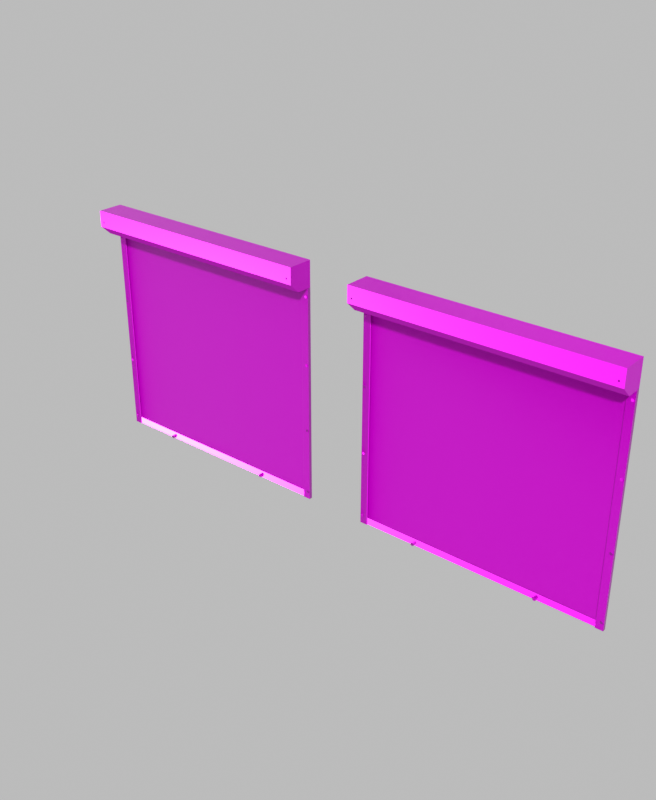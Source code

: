 # Source: rollershutter_window_02_4k.blend  (saved by Blender 3.6.11; exported with 4.5.12 LTS)
import bpy
from mathutils import Matrix  # noqa: F401  (used for matrix-valued properties, if any)

bpy.ops.wm.read_factory_settings(use_empty=True)
scene = bpy.context.scene
scene.name = 'Scene'

# ---- collections
col_rollershutter_window_02 = bpy.data.collections.new('rollershutter_window_02'); scene.collection.children.link(col_rollershutter_window_02)

# ---- images (referenced by path relative to the original .blend; pixels are not part of the script)
import os
ASSET_DIR = os.environ.get("B2B_ASSET_DIR", "")  # directory of the original .blend (textures are referenced by path, not embedded)
HERE = os.path.dirname(os.path.abspath(__file__))  # packed textures are extracted next to this script under _unpacked/

def load_image(name, relpath, width, height, colorspace="sRGB"):
    """Load a texture the original file referenced (path relative to the .blend, or extracted next to this script)."""
    p = next((c for c in (os.path.join(HERE, relpath), os.path.join(ASSET_DIR, relpath)) if relpath and os.path.exists(c)), "")
    if p:
        img = bpy.data.images.load(p, check_existing=True)
        img.name = name
    else:  # same state as the original file: an image datablock whose file is absent (Cycles renders it pink)
        img = bpy.data.images.new(name, width, height)
        img.source = "FILE"
        img.filepath = "//" + (relpath or name)
    img.colorspace_settings.name = colorspace
    return img
img_rollershutter_window_02_diff_png = load_image('rollershutter_window_02_diff.png', 'textures/rollershutter_window_02_diff_4k.jpg', 1024, 1024, 'sRGB')
img_rollershutter_window_02_metal_png = load_image('rollershutter_window_02_metal.png', 'textures/rollershutter_window_02_metal_4k.exr', 1024, 1024, 'Non-Color')
img_rollershutter_window_02_rough_png = load_image('rollershutter_window_02_rough.png', 'textures/rollershutter_window_02_rough_4k.exr', 1024, 1024, 'Non-Color')
img_rollershutter_window_02_nor_gl_png = load_image('rollershutter_window_02_nor_gl.png', 'textures/rollershutter_window_02_nor_gl_4k.exr', 1024, 1024, 'Non-Color')
img_rollershutter_window_02_graffiti_diff_png = load_image('rollershutter_window_02_graffiti_diff.png', 'textures/rollershutter_window_02_graffiti_diff_4k.png', 1024, 1024, 'sRGB')

# ---- materials (node trees are filled in below, after node groups)
mat_rollershutter_window_02 = bpy.data.materials.new('rollershutter_window_02')
mat_rollershutter_window_02_graffiti = bpy.data.materials.new('rollershutter_window_02_graffiti')

# ---- node groups
ng_auto_smooth = bpy.data.node_groups.new('Auto Smooth', 'GeometryNodeTree')
_s = ng_auto_smooth.interface.new_socket(name='Geometry', in_out='OUTPUT', socket_type='NodeSocketGeometry')
_s = ng_auto_smooth.interface.new_socket(name='Geometry', in_out='INPUT', socket_type='NodeSocketGeometry')
_s = ng_auto_smooth.interface.new_socket(name='Angle', in_out='INPUT', socket_type='NodeSocketFloat')
_s.subtype = 'ANGLE'
_s.min_value = 0.0
_s.max_value = 3.142
ng_auto_smooth.is_modifier = True
_N = ng_auto_smooth.nodes; _L = ng_auto_smooth.links
n0 = _N.new('NodeGroupOutput'); n0.name = 'Group Output'; n0.location = (480, -100)
n1 = _N.new('NodeGroupInput'); n1.name = 'Group Input'; n1.location = (-420, -300)
n2 = _N.new('NodeGroupInput'); n2.name = 'Group Input.001'; n2.location = (-60, -100)
n3 = _N.new('GeometryNodeSetShadeSmooth'); n3.name = 'Set Shade Smooth'; n3.location = (120, -100)
n3.domain = 'EDGE'
n4 = _N.new('GeometryNodeSetShadeSmooth'); n4.name = 'Set Shade Smooth.001'; n4.location = (300, -100)
n5 = _N.new('GeometryNodeInputMeshEdgeAngle'); n5.name = 'Edge Angle'; n5.location = (-420, -220)
n6 = _N.new('GeometryNodeInputEdgeSmooth'); n6.name = 'Is Edge Smooth'; n6.location = (-60, -160)
n7 = _N.new('GeometryNodeInputShadeSmooth'); n7.name = 'Is Face Smooth'; n7.location = (-240, -340)
n8 = _N.new('FunctionNodeBooleanMath'); n8.name = 'Boolean Math'; n8.location = (-60, -220)
n9 = _N.new('FunctionNodeCompare'); n9.name = 'Compare'; n9.location = (-240, -180)
n9.operation = 'LESS_EQUAL'
_L.new(n5.outputs[0], n9.inputs[0])
_L.new(n4.outputs[0], n0.inputs[0])
_L.new(n1.outputs[1], n9.inputs[1])
_L.new(n9.outputs[0], n8.inputs[0])
_L.new(n7.outputs[0], n8.inputs[1])
_L.new(n2.outputs[0], n3.inputs[0])
_L.new(n6.outputs[0], n3.inputs[1])
_L.new(n3.outputs[0], n4.inputs[0])
_L.new(n8.outputs[0], n3.inputs[2])
n0.is_active_output = True

# ---- material node trees
mat_rollershutter_window_02.use_nodes = True; mat_rollershutter_window_02.node_tree.nodes.clear()
_N = mat_rollershutter_window_02.node_tree.nodes; _L = mat_rollershutter_window_02.node_tree.links
n0 = _N.new('ShaderNodeOutputMaterial'); n0.name = 'Material Output'; n0.location = (-515, -702)
n1 = _N.new('ShaderNodeBsdfPrincipled'); n1.name = 'Principled BSDF'; n1.location = (-805, -702)
n1.distribution = 'GGX'
n1.subsurface_method = 'RANDOM_WALK_SKIN'
n1.inputs[3].default_value = 1.45
n1.inputs[27].default_value = (0.0, 0.0, 0.0, 1.0)
n1.inputs[28].default_value = 1.0
n2 = _N.new('ShaderNodeTexImage'); n2.name = 'Image Texture'; n2.location = (86, -40)
n2.label = 'Base Color'
n2.image = img_rollershutter_window_02_diff_png
n3 = _N.new('ShaderNodeTexImage'); n3.name = 'Image Texture.001'; n3.location = (86, -320)
n3.label = 'Metallic'
n3.image = img_rollershutter_window_02_metal_png
n4 = _N.new('ShaderNodeTexImage'); n4.name = 'Image Texture.002'; n4.location = (86, -600)
n4.label = 'Roughness'
n4.image = img_rollershutter_window_02_rough_png
n5 = _N.new('ShaderNodeTexImage'); n5.name = 'Image Texture.003'; n5.location = (86, -880)
n5.label = 'Normal'
n5.image = img_rollershutter_window_02_nor_gl_png
n6 = _N.new('ShaderNodeNormalMap'); n6.name = 'Normal Map'; n6.location = (-1055, -1342)
n7 = _N.new('ShaderNodeMapping'); n7.name = 'Mapping'; n7.location = (230, -40)
n8 = _N.new('NodeReroute'); n8.name = 'Reroute'; n8.location = (36, -396)
n8.width = 16
n8.socket_idname = 'NodeSocketVector'
n9 = _N.new('ShaderNodeTexCoord'); n9.name = 'Texture Coordinate'; n9.location = (30, -40)
n10 = _N.new('NodeFrame'); n10.name = 'Frame'; n10.location = (-2084, -662)
n10.label = 'Mapping'
n10.width = 400
n11 = _N.new('NodeFrame'); n11.name = 'Frame.001'; n11.location = (-1441, -462)
n11.label = 'Textures'
n11.width = 357
n2.parent = n11
n3.parent = n11
n4.parent = n11
n5.parent = n11
n7.parent = n10
n8.parent = n11
n9.parent = n10
_L.new(n1.outputs[0], n0.inputs[0])
_L.new(n2.outputs[0], n1.inputs[0])
_L.new(n3.outputs[0], n1.inputs[1])
_L.new(n4.outputs[0], n1.inputs[2])
_L.new(n5.outputs[0], n6.inputs[1])
_L.new(n6.outputs[0], n1.inputs[5])
_L.new(n8.outputs[0], n2.inputs[0])
_L.new(n8.outputs[0], n3.inputs[0])
_L.new(n8.outputs[0], n4.inputs[0])
_L.new(n8.outputs[0], n5.inputs[0])
_L.new(n7.outputs[0], n8.inputs[0])
_L.new(n9.outputs[2], n7.inputs[0])
n0.is_active_output = True
mat_rollershutter_window_02_graffiti.use_nodes = True; mat_rollershutter_window_02_graffiti.node_tree.nodes.clear()
_N = mat_rollershutter_window_02_graffiti.node_tree.nodes; _L = mat_rollershutter_window_02_graffiti.node_tree.links
n0 = _N.new('ShaderNodeOutputMaterial'); n0.name = 'Material Output'; n0.location = (-515, -702)
n1 = _N.new('ShaderNodeBsdfPrincipled'); n1.name = 'Principled BSDF'; n1.location = (-805, -702)
n1.distribution = 'GGX'
n1.subsurface_method = 'RANDOM_WALK_SKIN'
n1.inputs[3].default_value = 1.45
n1.inputs[27].default_value = (0.0, 0.0, 0.0, 1.0)
n1.inputs[28].default_value = 1.0
n2 = _N.new('ShaderNodeTexImage'); n2.name = 'Image Texture'; n2.location = (86, -40)
n2.label = 'Base Color'
n2.image = img_rollershutter_window_02_graffiti_diff_png
n3 = _N.new('ShaderNodeTexImage'); n3.name = 'Image Texture.001'; n3.location = (86, -320)
n3.label = 'Metallic'
n3.image = img_rollershutter_window_02_metal_png
n4 = _N.new('ShaderNodeTexImage'); n4.name = 'Image Texture.002'; n4.location = (86, -600)
n4.label = 'Roughness'
n4.image = img_rollershutter_window_02_rough_png
n5 = _N.new('ShaderNodeTexImage'); n5.name = 'Image Texture.003'; n5.location = (86, -880)
n5.label = 'Normal'
n5.image = img_rollershutter_window_02_nor_gl_png
n6 = _N.new('ShaderNodeNormalMap'); n6.name = 'Normal Map'; n6.location = (-1055, -1342)
n7 = _N.new('ShaderNodeMapping'); n7.name = 'Mapping'; n7.location = (230, -40)
n8 = _N.new('NodeReroute'); n8.name = 'Reroute'; n8.location = (36, -396)
n8.width = 16
n8.socket_idname = 'NodeSocketVector'
n9 = _N.new('ShaderNodeTexCoord'); n9.name = 'Texture Coordinate'; n9.location = (30, -40)
n10 = _N.new('NodeFrame'); n10.name = 'Frame'; n10.location = (-2084, -662)
n10.label = 'Mapping'
n10.width = 400
n11 = _N.new('NodeFrame'); n11.name = 'Frame.001'; n11.location = (-1441, -462)
n11.label = 'Textures'
n11.width = 357
n2.parent = n11
n3.parent = n11
n4.parent = n11
n5.parent = n11
n7.parent = n10
n8.parent = n11
n9.parent = n10
_L.new(n1.outputs[0], n0.inputs[0])
_L.new(n2.outputs[0], n1.inputs[0])
_L.new(n3.outputs[0], n1.inputs[1])
_L.new(n4.outputs[0], n1.inputs[2])
_L.new(n5.outputs[0], n6.inputs[1])
_L.new(n6.outputs[0], n1.inputs[5])
_L.new(n8.outputs[0], n2.inputs[0])
_L.new(n8.outputs[0], n3.inputs[0])
_L.new(n8.outputs[0], n4.inputs[0])
_L.new(n8.outputs[0], n5.inputs[0])
_L.new(n7.outputs[0], n8.inputs[0])
_L.new(n9.outputs[2], n7.inputs[0])
n0.is_active_output = True

# ---- world
world_world = bpy.data.worlds.new('World'); scene.world = world_world
world_world.use_nodes = True; world_world.node_tree.nodes.clear()
_N = world_world.node_tree.nodes; _L = world_world.node_tree.links
n0 = _N.new('ShaderNodeOutputWorld'); n0.name = 'World Output'; n0.location = (300, 300)
n1 = _N.new('ShaderNodeBackground'); n1.name = 'Background'; n1.location = (10, 300)
n2 = _N.new('ShaderNodeRGB'); n2.name = 'RGB'; n2.location = (-280, 280)
n2.outputs[0].default_value = (0.5, 0.5, 0.5, 1.0)
_L.new(n1.outputs[0], n0.inputs[0])
_L.new(n2.outputs[0], n1.inputs[0])
n0.is_active_output = True
world_world.color = (0.05088, 0.05088, 0.05088)
world_world.use_sun_shadow = False
world_world.sun_shadow_jitter_overblur = 0.0

# ---- meshes
me_plane_005 = bpy.data.meshes.new('Plane.005')
me_plane_005.from_pydata([(0.8, -0.165, 1.561), (0.8, -0.165, 1.457), (0.8, 0.001, 1.396), (0.8, -0.1004, 1.396), (0.8, 0.001, 1.561), (-0.8, -0.165, 1.561), (-0.8, -0.165, 1.457), (-0.8, 0.001, 1.396), (-0.8, -0.1004, 1.396), (-0.8, 0.001, 1.561), (0.785, -0.02253, 0.48), (0.7805, -0.02186, 0.4879), (0.7802, -0.02005, 0.4884), (0.7772, -0.02186, 0.4846), (0.7766, -0.02005, 0.4849), (0.7759, -0.02186, 0.48), (0.7753, -0.02005, 0.48), (0.7772, -0.02186, 0.4755), (0.7766, -0.02005, 0.4752), (0.7805, -0.02186, 0.4722), (0.7802, -0.02005, 0.4717), (0.785, -0.02186, 0.471), (0.785, -0.02005, 0.4704), (0.7895, -0.02186, 0.4722), (0.7898, -0.02005, 0.4717), (0.7928, -0.02186, 0.4755), (0.7934, -0.02005, 0.4752), (0.7941, -0.02186, 0.48), (0.7947, -0.02005, 0.48), (0.7928, -0.02186, 0.4846), (0.7934, -0.02005, 0.4849), (0.7895, -0.02186, 0.4879), (0.7898, -0.02005, 0.4884), (0.785, -0.02186, 0.4891), (0.785, -0.02005, 0.4897), (0.785, -0.02005, 0.05969), (0.785, -0.02186, 0.05908), (0.7898, -0.02005, 0.05839), (0.7895, -0.02186, 0.05787), (0.7934, -0.02005, 0.05486), (0.7928, -0.02186, 0.05455), (0.7947, -0.02005, 0.05003), (0.7941, -0.02186, 0.05003), (0.7934, -0.02005, 0.0452), (0.7928, -0.02186, 0.0455), (0.7898, -0.02005, 0.04166), (0.7895, -0.02186, 0.04219), (0.785, -0.02005, 0.04037), (0.785, -0.02186, 0.04097), (0.7802, -0.02005, 0.04166), (0.7805, -0.02186, 0.04219), (0.7766, -0.02005, 0.0452), (0.7772, -0.02186, 0.0455), (0.7753, -0.02005, 0.05003), (0.7759, -0.02186, 0.05003), (0.7766, -0.02005, 0.05486), (0.7772, -0.02186, 0.05455), (0.7802, -0.02005, 0.05839), (0.7805, -0.02186, 0.05787), (0.785, -0.02253, 0.05003), (0.7772, -0.02186, 1.336), (0.7753, -0.02005, 1.34), (0.7759, -0.02186, 1.34), (0.7766, -0.02005, 1.345), (0.7772, -0.02186, 1.345), (0.7802, -0.02005, 1.348), (0.7805, -0.02186, 1.348), (0.785, -0.02253, 1.34), (0.7766, -0.02005, 1.335), (0.7805, -0.02186, 1.332), (0.7802, -0.02005, 1.332), (0.785, -0.02186, 1.331), (0.785, -0.02005, 1.33), (0.7895, -0.02186, 1.332), (0.7898, -0.02005, 1.332), (0.7928, -0.02186, 1.336), (0.7934, -0.02005, 1.335), (0.7941, -0.02186, 1.34), (0.7947, -0.02005, 1.34), (0.7928, -0.02186, 1.345), (0.7934, -0.02005, 1.345), (0.7895, -0.02186, 1.348), (0.7898, -0.02005, 1.348), (0.785, -0.02186, 1.349), (0.785, -0.02005, 1.35), (-0.7772, -0.02186, 0.9055), (-0.7753, -0.02005, 0.91), (-0.7759, -0.02186, 0.91), (-0.7766, -0.02005, 0.9149), (-0.7772, -0.02186, 0.9146), (-0.7802, -0.02005, 0.9184), (-0.7805, -0.02186, 0.9179), (-0.785, -0.02253, 0.91), (-0.785, -0.02253, 0.48), (-0.7805, -0.02186, 0.4879), (-0.7802, -0.02005, 0.4884), (-0.7772, -0.02186, 0.4846), (-0.7766, -0.02005, 0.4849), (-0.7759, -0.02186, 0.48), (-0.7753, -0.02005, 0.48), (-0.7772, -0.02186, 0.4755), (-0.7766, -0.02005, 0.4752), (-0.7805, -0.02186, 0.4722), (-0.7802, -0.02005, 0.4717), (-0.785, -0.02186, 0.471), (-0.785, -0.02005, 0.4704), (-0.7895, -0.02186, 0.4722), (-0.7898, -0.02005, 0.4717), (-0.7928, -0.02186, 0.4755), (-0.7934, -0.02005, 0.4752), (-0.7941, -0.02186, 0.48), (-0.7947, -0.02005, 0.48), (-0.7928, -0.02186, 0.4846), (-0.7934, -0.02005, 0.4849), (-0.7895, -0.02186, 0.4879), (-0.7898, -0.02005, 0.4884), (-0.785, -0.02186, 0.4891), (-0.785, -0.02005, 0.4897), (-0.785, -0.02005, 0.05969), (-0.785, -0.02186, 0.05908), (-0.7898, -0.02005, 0.05839), (-0.7895, -0.02186, 0.05787), (-0.7934, -0.02005, 0.05486), (-0.7928, -0.02186, 0.05455), (-0.7947, -0.02005, 0.05003), (-0.7941, -0.02186, 0.05003), (-0.7934, -0.02005, 0.0452), (-0.7928, -0.02186, 0.0455), (-0.7898, -0.02005, 0.04166), (-0.7895, -0.02186, 0.04219), (-0.785, -0.02005, 0.04037), (-0.785, -0.02186, 0.04097), (-0.7802, -0.02005, 0.04166), (-0.7805, -0.02186, 0.04219), (-0.7766, -0.02005, 0.0452), (-0.7772, -0.02186, 0.0455), (-0.7753, -0.02005, 0.05003), (-0.7759, -0.02186, 0.05003), (-0.7766, -0.02005, 0.05486), (-0.7772, -0.02186, 0.05455), (-0.7802, -0.02005, 0.05839), (-0.7805, -0.02186, 0.05787), (-0.785, -0.02253, 0.05003), (-0.7766, -0.02005, 0.9052), (-0.7805, -0.02186, 0.9022), (-0.7802, -0.02005, 0.9017), (-0.785, -0.02186, 0.901), (-0.785, -0.02005, 0.9004), (-0.7895, -0.02186, 0.9022), (-0.7898, -0.02005, 0.9017), (-0.7928, -0.02186, 0.9055), (-0.7934, -0.02005, 0.9052), (-0.7941, -0.02186, 0.91), (-0.7947, -0.02005, 0.91), (-0.7928, -0.02186, 0.9146), (-0.7934, -0.02005, 0.9149), (-0.7895, -0.02186, 0.9179), (-0.7898, -0.02005, 0.9184), (-0.785, -0.02186, 0.9191), (-0.785, -0.02005, 0.9197), (-0.7772, -0.02186, 1.336), (-0.7753, -0.02005, 1.34), (-0.7759, -0.02186, 1.34), (-0.7766, -0.02005, 1.345), (-0.7772, -0.02186, 1.345), (-0.7802, -0.02005, 1.348), (-0.7805, -0.02186, 1.348), (-0.785, -0.02253, 1.34), (-0.7766, -0.02005, 1.335), (-0.7805, -0.02186, 1.332), (-0.7802, -0.02005, 1.332), (-0.785, -0.02186, 1.331), (-0.785, -0.02005, 1.33), (-0.7895, -0.02186, 1.332), (-0.7898, -0.02005, 1.332), (-0.7928, -0.02186, 1.336), (-0.7934, -0.02005, 1.335), (-0.7941, -0.02186, 1.34), (-0.7947, -0.02005, 1.34), (-0.7928, -0.02186, 1.345), (-0.7934, -0.02005, 1.345), (-0.7895, -0.02186, 1.348), (-0.7898, -0.02005, 1.348), (-0.785, -0.02186, 1.349), (-0.785, -0.02005, 1.35), (0.8, 0.001, 2.291e-06), (0.75, -0.01691, 2.291e-06), (0.7531, -0.02, 2.291e-06), (0.75, 0.001, 2.291e-06), (0.8, -0.02, 2.291e-06), (0.75, 0.001, 1.396), (0.8, 0.001, 1.396), (0.75, -0.01691, 1.396), (0.7531, -0.02, 1.396), (0.8, -0.02, 1.396), (-0.8, 0.001, 2.291e-06), (-0.75, -0.01691, 2.291e-06), (-0.7531, -0.02, 2.291e-06), (-0.75, 0.001, 2.291e-06), (-0.8, -0.02, 2.291e-06), (-0.75, 0.001, 1.396), (-0.8, 0.001, 1.396), (-0.75, -0.01691, 1.396), (-0.7531, -0.02, 1.396), (-0.8, -0.02, 1.396), (0.7647, -0.1662, 1.487), (0.7639, -0.165, 1.49), (0.7639, -0.1662, 1.49), (0.7647, -0.165, 1.493), (0.7647, -0.1662, 1.493), (0.7669, -0.165, 1.495), (0.7669, -0.1662, 1.495), (0.7699, -0.1671, 1.49), (0.7647, -0.165, 1.487), (0.7669, -0.1662, 1.485), (0.7669, -0.165, 1.485), (0.7699, -0.1662, 1.484), (0.7699, -0.165, 1.484), (0.7729, -0.1662, 1.485), (0.7729, -0.165, 1.485), (0.7751, -0.1662, 1.487), (0.7751, -0.165, 1.487), (0.7759, -0.1662, 1.49), (0.7759, -0.165, 1.49), (0.7751, -0.1662, 1.493), (0.7751, -0.165, 1.493), (0.7729, -0.1662, 1.495), (0.7729, -0.165, 1.495), (0.7699, -0.1662, 1.496), (0.7699, -0.165, 1.496), (-0.7647, -0.1662, 1.487), (-0.7639, -0.165, 1.49), (-0.7639, -0.1662, 1.49), (-0.7647, -0.165, 1.493), (-0.7647, -0.1662, 1.493), (-0.7669, -0.165, 1.495), (-0.7669, -0.1662, 1.495), (-0.7699, -0.1671, 1.49), (-0.7647, -0.165, 1.487), (-0.7669, -0.1662, 1.485), (-0.7669, -0.165, 1.485), (-0.7699, -0.1662, 1.484), (-0.7699, -0.165, 1.484), (-0.7729, -0.1662, 1.485), (-0.7729, -0.165, 1.485), (-0.7751, -0.1662, 1.487), (-0.7751, -0.165, 1.487), (-0.7759, -0.1662, 1.49), (-0.7759, -0.165, 1.49), (-0.7751, -0.1662, 1.493), (-0.7751, -0.165, 1.493), (-0.7729, -0.1662, 1.495), (-0.7729, -0.165, 1.495), (-0.7699, -0.1662, 1.496), (-0.7699, -0.165, 1.496), (0.75, -0.01567, 2.291e-06), (0.75, -0.01567, 1.396), (0.75, -0.002158, 2.291e-06), (0.75, -0.002158, 1.396), (0.7619, -0.002158, 2.291e-06), (0.7619, -0.01567, 2.291e-06), (0.7619, -0.002158, 1.396), (0.7619, -0.01567, 1.396), (-0.75, -0.01567, 2.291e-06), (-0.75, -0.01567, 1.396), (-0.75, -0.002158, 2.291e-06), (-0.75, -0.002158, 1.396), (-0.7619, -0.002158, 2.291e-06), (-0.7619, -0.01567, 2.291e-06), (-0.7619, -0.002158, 1.396), (-0.7619, -0.01567, 1.396), (0.4019, -0.0437, 0.01506), (0.4019, -0.01374, 0.01506), (0.398, -0.0437, 0.01585), (0.398, -0.01374, 0.01585), (0.3946, -0.0437, 0.01812), (0.3946, -0.01374, 0.01812), (0.3923, -0.0437, 0.0215), (0.3923, -0.01374, 0.0215), (0.3915, -0.0437, 0.0255), (0.3915, -0.01374, 0.0255), (0.3923, -0.0437, 0.02949), (0.3923, -0.01374, 0.02949), (0.3946, -0.0437, 0.03288), (0.3946, -0.01374, 0.03288), (0.398, -0.0437, 0.03514), (0.398, -0.01374, 0.03514), (0.4019, -0.0437, 0.03593), (0.4019, -0.01374, 0.03593), (0.4059, -0.0437, 0.03514), (0.4059, -0.01374, 0.03514), (0.4093, -0.0437, 0.03288), (0.4093, -0.01374, 0.03288), (0.4116, -0.0437, 0.02949), (0.4116, -0.01374, 0.02949), (0.4124, -0.0437, 0.0255), (0.4124, -0.01374, 0.0255), (0.4116, -0.0437, 0.0215), (0.4116, -0.01374, 0.0215), (0.4093, -0.0437, 0.01812), (0.4093, -0.01374, 0.01812), (0.4059, -0.0437, 0.01585), (0.4059, -0.01374, 0.01585), (0.4019, -0.0437, 0.0255), (-0.4019, -0.0437, 0.0255), (-0.398, -0.01374, 0.01585), (-0.398, -0.0437, 0.01585), (-0.3946, -0.01374, 0.01812), (-0.3946, -0.0437, 0.01812), (-0.3923, -0.01374, 0.0215), (-0.3923, -0.0437, 0.0215), (-0.3915, -0.01374, 0.0255), (-0.3915, -0.0437, 0.0255), (-0.3923, -0.01374, 0.02949), (-0.3923, -0.0437, 0.02949), (-0.3946, -0.01374, 0.03288), (-0.3946, -0.0437, 0.03288), (-0.398, -0.01374, 0.03514), (-0.398, -0.0437, 0.03514), (-0.4019, -0.01374, 0.03593), (-0.4019, -0.0437, 0.03593), (-0.4059, -0.01374, 0.03514), (-0.4059, -0.0437, 0.03514), (-0.4093, -0.01374, 0.03288), (-0.4093, -0.0437, 0.03288), (-0.4116, -0.01374, 0.02949), (-0.4116, -0.0437, 0.02949), (-0.4124, -0.01374, 0.0255), (-0.4124, -0.0437, 0.0255), (-0.4116, -0.01374, 0.0215), (-0.4116, -0.0437, 0.0215), (-0.4093, -0.01374, 0.01812), (-0.4093, -0.0437, 0.01812), (-0.4059, -0.01374, 0.01585), (-0.4059, -0.0437, 0.01585), (-0.4019, -0.01374, 0.01506), (-0.4019, -0.0437, 0.01506), (0.7619, -0.01556, 0.04661), (0.7619, -0.01284, 0.05), (0.7619, -0.01284, 2.287e-06), (0.7619, -0.01556, 0.003397), (0.7619, -0.00237, 0.04661), (0.7619, -0.005086, 0.05), (0.7619, -0.00237, 0.003397), (0.7619, -0.005086, 2.287e-06), (-0.7619, -0.01556, 0.04661), (-0.7619, -0.01284, 0.05), (-0.7619, -0.01284, 2.287e-06), (-0.7619, -0.01556, 0.003397), (-0.7619, -0.00237, 0.04661), (-0.7619, -0.005086, 0.05), (-0.7619, -0.00237, 0.003397), (-0.7619, -0.005086, 2.287e-06), (-0.75, -0.01284, 0.05), (0.75, -0.01284, 0.05), (-0.75, -0.01284, 1.396), (0.75, -0.01284, 1.396), (-0.75, -0.005086, 0.05), (0.75, -0.005086, 0.05), (-0.75, -0.005086, 1.396), (0.75, -0.005086, 1.396), (0.785, -0.02253, 0.91), (0.7805, -0.02186, 0.9179), (0.7802, -0.02005, 0.9184), (0.7772, -0.02186, 0.9146), (0.7766, -0.02005, 0.9149), (0.7759, -0.02186, 0.91), (0.7753, -0.02005, 0.91), (0.7772, -0.02186, 0.9055), (0.7766, -0.02005, 0.9052), (0.7805, -0.02186, 0.9022), (0.7802, -0.02005, 0.9017), (0.785, -0.02186, 0.901), (0.785, -0.02005, 0.9004), (0.7895, -0.02186, 0.9022), (0.7898, -0.02005, 0.9017), (0.7928, -0.02186, 0.9055), (0.7934, -0.02005, 0.9052), (0.7941, -0.02186, 0.91), (0.7947, -0.02005, 0.91), (0.7928, -0.02186, 0.9146), (0.7934, -0.02005, 0.9149), (0.7895, -0.02186, 0.9179), (0.7898, -0.02005, 0.9184), (0.785, -0.02186, 0.9191), (0.785, -0.02005, 0.9197), (0.75, -0.01284, 1.247), (0.75, -0.01284, 1.097), (0.75, -0.01284, 0.9476), (0.75, -0.01284, 0.798), (0.75, -0.01284, 0.6484), (0.75, -0.01284, 0.4988), (0.75, -0.01284, 0.3492), (0.75, -0.01284, 0.1996), (-0.75, -0.01284, 0.1996), (-0.75, -0.01284, 0.3492), (-0.75, -0.01284, 0.4988), (-0.75, -0.01284, 0.6484), (-0.75, -0.01284, 0.798), (-0.75, -0.01284, 0.9476), (-0.75, -0.01284, 1.097), (-0.75, -0.01284, 1.247), (-0.75, -0.005086, 1.247), (-0.75, -0.005086, 1.097), (-0.75, -0.005086, 0.9476), (-0.75, -0.005086, 0.798), (-0.75, -0.005086, 0.6484), (-0.75, -0.005086, 0.4988), (-0.75, -0.005086, 0.3492), (-0.75, -0.005086, 0.1996), (0.75, -0.005086, 0.1996), (0.75, -0.005086, 0.3492), (0.75, -0.005086, 0.4988), (0.75, -0.005086, 0.6484), (0.75, -0.005086, 0.798), (0.75, -0.005086, 0.9476), (0.75, -0.005086, 1.097), (0.75, -0.005086, 1.247)], [], [(9, 7, 8), (9, 5, 0, 4), (1, 6, 8, 3), (2, 7, 9, 4), (3, 2, 4), (0, 5, 6, 1), (3, 8, 7, 2), (31, 33, 10), (33, 11, 10), (25, 27, 10), (23, 25, 10), (21, 23, 10), (19, 21, 10), (17, 19, 10), (15, 17, 10), (13, 15, 10), (29, 31, 10), (11, 13, 10), (12, 11, 33, 34), (14, 13, 11, 12), (27, 29, 10), (16, 15, 13, 14), (18, 17, 15, 16), (20, 19, 17, 18), (22, 21, 19, 20), (24, 23, 21, 22), (26, 25, 23, 24), (28, 27, 25, 26), (30, 29, 27, 28), (32, 31, 29, 30), (34, 33, 31, 32), (35, 36, 38, 37), (37, 38, 40, 39), (39, 40, 42, 41), (41, 42, 44, 43), (43, 44, 46, 45), (45, 46, 48, 47), (47, 48, 50, 49), (49, 50, 52, 51), (51, 52, 54, 53), (53, 54, 56, 55), (42, 40, 59), (55, 56, 58, 57), (57, 58, 36, 35), (58, 56, 59), (40, 38, 59), (56, 54, 59), (54, 52, 59), (52, 50, 59), (50, 48, 59), (48, 46, 59), (46, 44, 59), (44, 42, 59), (36, 58, 59), (38, 36, 59), (62, 60, 67), (60, 69, 67), (69, 71, 67), (71, 73, 67), (73, 75, 67), (75, 77, 67), (83, 66, 67), (81, 83, 67), (64, 62, 67), (79, 81, 67), (66, 64, 67), (65, 66, 83, 84), (63, 64, 66, 65), (77, 79, 67), (61, 62, 64, 63), (68, 60, 62, 61), (70, 69, 60, 68), (72, 71, 69, 70), (74, 73, 71, 72), (76, 75, 73, 74), (78, 77, 75, 76), (80, 79, 77, 78), (82, 81, 79, 80), (84, 83, 81, 82), (87, 92, 85), (85, 92, 144), (144, 92, 146), (146, 92, 148), (148, 92, 150), (150, 92, 152), (158, 92, 91), (156, 92, 158), (114, 93, 116), (116, 93, 94), (108, 93, 110), (106, 93, 108), (104, 93, 106), (102, 93, 104), (100, 93, 102), (98, 93, 100), (96, 93, 98), (112, 93, 114), (94, 93, 96), (95, 117, 116, 94), (97, 95, 94, 96), (110, 93, 112), (99, 97, 96, 98), (101, 99, 98, 100), (103, 101, 100, 102), (105, 103, 102, 104), (107, 105, 104, 106), (109, 107, 106, 108), (111, 109, 108, 110), (113, 111, 110, 112), (115, 113, 112, 114), (117, 115, 114, 116), (118, 120, 121, 119), (120, 122, 123, 121), (122, 124, 125, 123), (124, 126, 127, 125), (126, 128, 129, 127), (128, 130, 131, 129), (130, 132, 133, 131), (132, 134, 135, 133), (134, 136, 137, 135), (136, 138, 139, 137), (125, 142, 123), (138, 140, 141, 139), (140, 118, 119, 141), (141, 142, 139), (123, 142, 121), (139, 142, 137), (137, 142, 135), (135, 142, 133), (133, 142, 131), (131, 142, 129), (129, 142, 127), (127, 142, 125), (119, 142, 141), (121, 142, 119), (89, 92, 87), (154, 92, 156), (91, 92, 89), (90, 159, 158, 91), (88, 90, 91, 89), (152, 92, 154), (86, 88, 89, 87), (143, 86, 87, 85), (145, 143, 85, 144), (147, 145, 144, 146), (149, 147, 146, 148), (151, 149, 148, 150), (153, 151, 150, 152), (155, 153, 152, 154), (157, 155, 154, 156), (159, 157, 156, 158), (162, 167, 160), (160, 167, 169), (169, 167, 171), (171, 167, 173), (173, 167, 175), (175, 167, 177), (183, 167, 166), (181, 167, 183), (164, 167, 162), (179, 167, 181), (166, 167, 164), (165, 184, 183, 166), (163, 165, 166, 164), (177, 167, 179), (161, 163, 164, 162), (168, 161, 162, 160), (170, 168, 160, 169), (172, 170, 169, 171), (174, 172, 171, 173), (176, 174, 173, 175), (178, 176, 175, 177), (180, 178, 177, 179), (182, 180, 179, 181), (184, 182, 181, 183), (193, 192, 186, 187), (191, 185, 188, 190), (194, 193, 187, 189), (255, 186, 192, 256), (191, 194, 189, 185), (203, 197, 196, 202), (201, 200, 198, 195), (204, 199, 197, 203), (263, 264, 202, 196), (201, 195, 199, 204), (207, 205, 212), (205, 214, 212), (214, 216, 212), (216, 218, 212), (218, 220, 212), (220, 222, 212), (228, 211, 212), (226, 228, 212), (209, 207, 212), (224, 226, 212), (211, 209, 212), (210, 211, 228, 229), (208, 209, 211, 210), (222, 224, 212), (206, 207, 209, 208), (213, 205, 207, 206), (215, 214, 205, 213), (217, 216, 214, 215), (219, 218, 216, 217), (221, 220, 218, 219), (223, 222, 220, 221), (225, 224, 222, 223), (227, 226, 224, 225), (229, 228, 226, 227), (232, 237, 230), (230, 237, 239), (239, 237, 241), (241, 237, 243), (243, 237, 245), (245, 237, 247), (253, 237, 236), (251, 237, 253), (234, 237, 232), (249, 237, 251), (236, 237, 234), (235, 254, 253, 236), (233, 235, 236, 234), (247, 237, 249), (231, 233, 234, 232), (238, 231, 232, 230), (240, 238, 230, 239), (242, 240, 239, 241), (244, 242, 241, 243), (246, 244, 243, 245), (248, 246, 245, 247), (250, 248, 247, 249), (252, 250, 249, 251), (254, 252, 251, 253), (255, 256, 262, 260), (188, 257, 258, 190), (259, 260, 262, 261), (258, 257, 259, 261), (265, 266, 269, 267), (198, 200, 266, 265), (267, 269, 270, 268), (264, 263, 268, 270), (271, 273, 274, 272), (273, 275, 276, 274), (275, 277, 278, 276), (277, 279, 280, 278), (279, 281, 282, 280), (281, 283, 284, 282), (283, 285, 286, 284), (285, 287, 288, 286), (287, 289, 290, 288), (289, 291, 292, 290), (291, 293, 294, 292), (293, 295, 296, 294), (295, 297, 298, 296), (297, 299, 300, 298), (299, 301, 302, 300), (301, 271, 272, 302), (285, 303, 287), (271, 303, 273), (295, 303, 297), (281, 303, 283), (291, 303, 293), (301, 303, 271), (277, 303, 279), (287, 303, 289), (297, 303, 299), (273, 303, 275), (283, 303, 285), (293, 303, 295), (279, 303, 281), (289, 303, 291), (299, 303, 301), (275, 303, 277), (308, 304, 306), (314, 304, 312), (334, 304, 332), (320, 304, 318), (306, 304, 336), (326, 304, 324), (336, 304, 334), (306, 336, 335, 305), (310, 308, 307, 309), (314, 312, 311, 313), (318, 316, 315, 317), (322, 320, 319, 321), (326, 324, 323, 325), (330, 328, 327, 329), (334, 332, 331, 333), (318, 304, 316), (308, 306, 305, 307), (332, 304, 330), (328, 326, 325, 327), (312, 304, 310), (320, 318, 317, 319), (328, 304, 326), (330, 304, 328), (312, 310, 309, 311), (332, 330, 329, 331), (324, 304, 322), (322, 304, 320), (324, 322, 321, 323), (316, 304, 314), (316, 314, 313, 315), (336, 334, 333, 335), (310, 304, 308), (341, 349, 350, 342), (344, 352, 351, 343), (340, 348, 347, 339), (338, 346, 345, 337), (343, 351, 349, 341), (339, 347, 352, 344), (342, 350, 346, 338), (337, 345, 348, 340), (402, 359, 360, 417), (354, 393, 394, 353), (382, 384, 361), (384, 362, 361), (376, 378, 361), (374, 376, 361), (372, 374, 361), (370, 372, 361), (368, 370, 361), (366, 368, 361), (364, 366, 361), (380, 382, 361), (362, 364, 361), (363, 362, 384, 385), (365, 364, 362, 363), (378, 380, 361), (367, 366, 364, 365), (369, 368, 366, 367), (371, 370, 368, 369), (373, 372, 370, 371), (375, 374, 372, 373), (377, 376, 374, 375), (379, 378, 376, 377), (381, 380, 378, 379), (383, 382, 380, 381), (385, 384, 382, 383), (403, 402, 417, 416), (405, 404, 415, 414), (393, 392, 395, 394), (388, 387, 400, 399), (392, 391, 396, 395), (391, 390, 397, 396), (390, 389, 398, 397), (389, 388, 399, 398), (357, 409, 410, 358), (404, 403, 416, 415), (406, 405, 414, 413), (407, 406, 413, 412), (408, 407, 412, 411), (409, 408, 411, 410), (386, 356, 355, 401), (387, 386, 401, 400), (9, 8, 6), (5, 9, 6), (0, 1, 4), (1, 3, 4)])
me_plane_005.polygons.foreach_set('use_smooth', [1, 1, 1, 1, 1, 1, 1, 1, 1, 1, 1, 1, 1, 1, 1, 1, 1, 1, 1, 1, 1, 1, 1, 1, 1, 1, 1, 1, 1, 1, 1, 1, 1, 1, 1, 1, 1, 1, 1, 1, 1, 1, 1, 1, 1, 1, 1, 1, 1, 1, 1, 1, 1, 1, 1, 1, 1, 1, 1, 1, 1, 1, 1, 1, 1, 1, 1, 1, 1, 1, 1, 1, 1, 1, 1, 1, 1, 1, 1, 1, 1, 1, 1, 1, 1, 1, 1, 1, 1, 1, 1, 1, 1, 1, 1, 1, 1, 1, 1, 1, 1, 1, 1, 1, 1, 1, 1, 1, 1, 1, 1, 1, 1, 1, 1, 1, 1, 1, 1, 1, 1, 1, 1, 1, 1, 1, 1, 1, 1, 1, 1, 1, 1, 1, 1, 1, 1, 1, 1, 1, 1, 1, 1, 1, 1, 1, 1, 1, 1, 1, 1, 1, 1, 1, 1, 1, 1, 1, 1, 1, 1, 1, 1, 1, 1, 1, 1, 1, 1, 1, 1, 1, 1, 1, 1, 1, 1, 1, 1, 1, 1, 1, 1, 1, 1, 1, 1, 1, 1, 1, 1, 1, 1, 1, 1, 1, 1, 1, 1, 1, 1, 1, 1, 1, 1, 1, 1, 1, 1, 1, 1, 1, 1, 1, 1, 1, 1, 1, 1, 1, 1, 1, 1, 1, 1, 1, 1, 1, 1, 1, 1, 1, 1, 1, 1, 1, 1, 1, 1, 1, 1, 1, 1, 1, 1, 1, 1, 1, 1, 1, 1, 1, 1, 1, 1, 1, 1, 1, 1, 1, 1, 1, 1, 1, 1, 1, 1, 1, 1, 1, 1, 1, 1, 1, 1, 1, 1, 1, 1, 1, 1, 1, 1, 1, 1, 1, 1, 1, 1, 1, 1, 1, 1, 1, 1, 1, 1, 1, 1, 1, 1, 1, 1, 1, 1, 1, 1, 1, 1, 1, 1, 1, 1, 0, 0, 1, 1, 1, 1, 1, 1, 1, 1, 1, 1, 1, 1, 1, 1, 1, 1, 1, 1, 1, 1, 1, 1, 1, 1, 0, 0, 0, 0, 0, 0, 0, 0, 0, 0, 0, 0, 0, 0, 0, 0, 1, 1, 1, 1])
_k = set([(0, 1), (0, 4), (0, 5), (1, 3), (1, 6), (2, 3), (2, 4), (2, 7), (3, 8), (4, 9), (5, 6), (5, 9), (6, 8), (7, 8), (7, 9), (185, 191), (186, 192), (187, 193), (188, 190), (189, 194), (195, 201), (196, 202), (197, 203), (198, 200), (198, 265), (199, 204), (200, 266), (263, 264), (263, 268), (264, 270), (265, 266), (265, 267), (266, 269), (267, 268), (267, 269), (268, 270), (269, 270), (271, 273), (271, 301), (273, 275), (275, 277), (277, 279), (279, 281), (281, 283), (283, 285), (285, 287), (287, 289), (289, 291), (291, 293), (293, 295), (295, 297), (297, 299), (299, 301), (306, 308), (306, 336), (308, 310), (310, 312), (312, 314), (314, 316), (316, 318), (318, 320), (320, 322), (322, 324), (324, 326), (326, 328), (328, 330), (330, 332), (332, 334), (334, 336), (337, 345), (338, 346), (339, 347), (340, 348), (341, 349), (342, 350), (343, 351), (344, 352)])
me_plane_005.attributes.new('sharp_edge', 'BOOLEAN', 'EDGE').data.foreach_set('value', [ (min(e.vertices), max(e.vertices)) in _k for e in me_plane_005.edges])
_k = {(271, 273): 1.0, (273, 275): 1.0, (275, 277): 1.0, (277, 279): 1.0, (279, 281): 1.0, (281, 283): 1.0, (283, 285): 1.0, (285, 287): 1.0, (287, 289): 1.0, (289, 291): 1.0, (291, 293): 1.0, (293, 295): 1.0, (295, 297): 1.0, (297, 299): 1.0, (299, 301): 1.0, (271, 301): 1.0, (306, 336): 1.0, (308, 310): 1.0, (310, 312): 1.0, (312, 314): 1.0, (316, 318): 1.0, (318, 320): 1.0, (320, 322): 1.0, (324, 326): 1.0, (326, 328): 1.0, (328, 330): 1.0, (332, 334): 1.0, (334, 336): 1.0, (306, 308): 1.0, (322, 324): 1.0, (330, 332): 1.0, (314, 316): 1.0}
me_plane_005.attributes.new('crease_edge', 'FLOAT', 'EDGE').data.foreach_set('value', [_k.get((min(e.vertices), max(e.vertices)), 0.0) for e in me_plane_005.edges])
_uv = me_plane_005.uv_layers.new(name='UVMap')
_uv.uv.foreach_set('vector', [0.8911, 0.5188, 0.9517, 0.5188, 0.9517, 0.5563, 0.5553, 0.001007, 0.6166, 0.001007, 0.6166, 0.59, 0.5553, 0.59, 0.7933, 0.001007, 0.7933, 0.59, 0.7608, 0.59, 0.7608, 0.001007, 0.6791, 0.001007, 0.6791, 0.59, 0.6186, 0.59, 0.6186, 0.001007, 0.8558, 0.5668, 0.8558, 0.604, 0.7953, 0.604, 0.7195, 0.001007, 0.7195, 0.59, 0.6811, 0.59, 0.6811, 0.001007, 0.7216, 0.59, 0.7216, 0.001007, 0.7588, 0.001007, 0.7588, 0.59, 0.8273, 0.5398, 0.826, 0.5391, 0.8283, 0.5366, 0.826, 0.5391, 0.8251, 0.5377, 0.8283, 0.5366, 0.8314, 0.5376, 0.8306, 0.5391, 0.8283, 0.5366, 0.8315, 0.5359, 0.8314, 0.5376, 0.8283, 0.5366, 0.8306, 0.5345, 0.8315, 0.5359, 0.8283, 0.5366, 0.8291, 0.5337, 0.8306, 0.5345, 0.8283, 0.5366, 0.8274, 0.5336, 0.8291, 0.5337, 0.8283, 0.5366, 0.8261, 0.5345, 0.8274, 0.5336, 0.8283, 0.5366, 0.8252, 0.536, 0.8261, 0.5345, 0.8283, 0.5366, 0.829, 0.5399, 0.8273, 0.5398, 0.8283, 0.5366, 0.8251, 0.5377, 0.8252, 0.536, 0.8283, 0.5366, 0.8244, 0.5379, 0.8251, 0.5377, 0.826, 0.5391, 0.8254, 0.5396, 0.8243, 0.5355, 0.8252, 0.536, 0.8251, 0.5377, 0.8244, 0.5379, 0.8306, 0.5391, 0.829, 0.5399, 0.8283, 0.5366, 0.8255, 0.5339, 0.8261, 0.5345, 0.8252, 0.536, 0.8243, 0.5355, 0.8273, 0.5329, 0.8274, 0.5336, 0.8261, 0.5345, 0.8255, 0.5339, 0.8293, 0.5329, 0.8291, 0.5337, 0.8274, 0.5336, 0.8273, 0.5329, 0.8312, 0.534, 0.8306, 0.5345, 0.8291, 0.5337, 0.8293, 0.5329, 0.8322, 0.5357, 0.8315, 0.5359, 0.8306, 0.5345, 0.8312, 0.534, 0.8321, 0.538, 0.8314, 0.5376, 0.8315, 0.5359, 0.8322, 0.5357, 0.8311, 0.5397, 0.8306, 0.5391, 0.8314, 0.5376, 0.8321, 0.538, 0.8291, 0.5406, 0.829, 0.5399, 0.8306, 0.5391, 0.8311, 0.5397, 0.8271, 0.5406, 0.8273, 0.5398, 0.829, 0.5399, 0.8291, 0.5406, 0.8254, 0.5396, 0.826, 0.5391, 0.8273, 0.5398, 0.8271, 0.5406, 0.844, 0.5359, 0.8447, 0.5356, 0.8455, 0.5371, 0.845, 0.5376, 0.845, 0.5376, 0.8455, 0.5371, 0.847, 0.5378, 0.8467, 0.5386, 0.8467, 0.5386, 0.847, 0.5378, 0.8487, 0.5378, 0.8489, 0.5386, 0.8489, 0.5386, 0.8487, 0.5378, 0.8502, 0.5371, 0.8507, 0.5376, 0.8507, 0.5376, 0.8502, 0.5371, 0.8509, 0.5356, 0.8517, 0.5359, 0.8517, 0.5359, 0.8509, 0.5356, 0.8509, 0.5339, 0.8517, 0.5336, 0.8517, 0.5336, 0.8509, 0.5339, 0.8499, 0.5324, 0.8504, 0.5319, 0.8504, 0.5319, 0.8499, 0.5324, 0.8484, 0.5316, 0.8487, 0.5309, 0.8487, 0.5309, 0.8484, 0.5316, 0.847, 0.5316, 0.8467, 0.5309, 0.8467, 0.5309, 0.847, 0.5316, 0.8455, 0.5324, 0.845, 0.5319, 0.8487, 0.5378, 0.847, 0.5378, 0.8477, 0.5349, 0.845, 0.5319, 0.8455, 0.5324, 0.8447, 0.5339, 0.844, 0.5336, 0.844, 0.5336, 0.8447, 0.5339, 0.8447, 0.5356, 0.844, 0.5359, 0.8447, 0.5339, 0.8455, 0.5324, 0.8477, 0.5349, 0.847, 0.5378, 0.8455, 0.5371, 0.8477, 0.5349, 0.8455, 0.5324, 0.847, 0.5316, 0.8477, 0.5349, 0.847, 0.5316, 0.8484, 0.5316, 0.8477, 0.5349, 0.8484, 0.5316, 0.8499, 0.5324, 0.8477, 0.5349, 0.8499, 0.5324, 0.8509, 0.5339, 0.8477, 0.5349, 0.8509, 0.5339, 0.8509, 0.5356, 0.8477, 0.5349, 0.8509, 0.5356, 0.8502, 0.5371, 0.8477, 0.5349, 0.8502, 0.5371, 0.8487, 0.5378, 0.8477, 0.5349, 0.8447, 0.5356, 0.8447, 0.5339, 0.8477, 0.5349, 0.8455, 0.5371, 0.8447, 0.5356, 0.8477, 0.5349, 0.7985, 0.5401, 0.797, 0.5394, 0.7992, 0.5369, 0.797, 0.5394, 0.796, 0.5379, 0.7992, 0.5369, 0.796, 0.5379, 0.796, 0.5361, 0.7992, 0.5369, 0.796, 0.5361, 0.797, 0.5346, 0.7992, 0.5369, 0.797, 0.5346, 0.7983, 0.5337, 0.7992, 0.5369, 0.7983, 0.5337, 0.8, 0.5337, 0.7992, 0.5369, 0.8025, 0.5376, 0.8015, 0.5391, 0.7992, 0.5369, 0.8022, 0.5361, 0.8025, 0.5376, 0.7992, 0.5369, 0.8002, 0.5401, 0.7985, 0.5401, 0.7992, 0.5369, 0.8015, 0.5346, 0.8022, 0.5361, 0.7992, 0.5369, 0.8015, 0.5391, 0.8002, 0.5401, 0.7992, 0.5369, 0.8022, 0.5396, 0.8015, 0.5391, 0.8025, 0.5376, 0.803, 0.5379, 0.8005, 0.5406, 0.8002, 0.5401, 0.8015, 0.5391, 0.8022, 0.5396, 0.8, 0.5337, 0.8015, 0.5346, 0.7992, 0.5369, 0.7983, 0.5408, 0.7985, 0.5401, 0.8002, 0.5401, 0.8005, 0.5406, 0.7965, 0.5399, 0.797, 0.5394, 0.7985, 0.5401, 0.7983, 0.5408, 0.7953, 0.5381, 0.796, 0.5379, 0.797, 0.5394, 0.7965, 0.5399, 0.7953, 0.5359, 0.796, 0.5361, 0.796, 0.5379, 0.7953, 0.5381, 0.7963, 0.5339, 0.797, 0.5346, 0.796, 0.5361, 0.7953, 0.5359, 0.7983, 0.5329, 0.7983, 0.5337, 0.797, 0.5346, 0.7963, 0.5339, 0.8002, 0.5329, 0.8, 0.5337, 0.7983, 0.5337, 0.7983, 0.5329, 0.802, 0.5342, 0.8015, 0.5346, 0.8, 0.5337, 0.8002, 0.5329, 0.803, 0.5359, 0.8022, 0.5361, 0.8015, 0.5346, 0.802, 0.5342, 0.803, 0.5379, 0.8025, 0.5376, 0.8022, 0.5361, 0.803, 0.5359, 0.9954, 0.526, 0.9945, 0.5228, 0.9967, 0.525, 0.9967, 0.525, 0.9945, 0.5228, 0.9977, 0.5238, 0.9977, 0.5238, 0.9945, 0.5228, 0.9977, 0.522, 0.9977, 0.522, 0.9945, 0.5228, 0.9967, 0.5205, 0.9967, 0.5205, 0.9945, 0.5228, 0.9952, 0.5198, 0.9952, 0.5198, 0.9945, 0.5228, 0.9937, 0.5198, 0.9915, 0.5238, 0.9945, 0.5228, 0.9922, 0.5253, 0.9912, 0.522, 0.9945, 0.5228, 0.9915, 0.5238, 0.9977, 0.5336, 0.9945, 0.5328, 0.9977, 0.5319, 0.9977, 0.5319, 0.9945, 0.5328, 0.9967, 0.5306, 0.9937, 0.5361, 0.9945, 0.5328, 0.9954, 0.5358, 0.9922, 0.5351, 0.9945, 0.5328, 0.9937, 0.5361, 0.9915, 0.5336, 0.9945, 0.5328, 0.9922, 0.5351, 0.9915, 0.5321, 0.9945, 0.5328, 0.9915, 0.5336, 0.9922, 0.5306, 0.9945, 0.5328, 0.9915, 0.5321, 0.9937, 0.5296, 0.9945, 0.5328, 0.9922, 0.5306, 0.9954, 0.5296, 0.9945, 0.5328, 0.9937, 0.5296, 0.9969, 0.5351, 0.9945, 0.5328, 0.9977, 0.5336, 0.9967, 0.5306, 0.9945, 0.5328, 0.9954, 0.5296, 0.9974, 0.5299, 0.9984, 0.5319, 0.9977, 0.5319, 0.9967, 0.5306, 0.9954, 0.5289, 0.9974, 0.5299, 0.9967, 0.5306, 0.9954, 0.5296, 0.9954, 0.5358, 0.9945, 0.5328, 0.9969, 0.5351, 0.9935, 0.5289, 0.9954, 0.5289, 0.9954, 0.5296, 0.9937, 0.5296, 0.9917, 0.5299, 0.9935, 0.5289, 0.9937, 0.5296, 0.9922, 0.5306, 0.9907, 0.5319, 0.9917, 0.5299, 0.9922, 0.5306, 0.9915, 0.5321, 0.9907, 0.5338, 0.9907, 0.5319, 0.9915, 0.5321, 0.9915, 0.5336, 0.9917, 0.5358, 0.9907, 0.5338, 0.9915, 0.5336, 0.9922, 0.5351, 0.9935, 0.5368, 0.9917, 0.5358, 0.9922, 0.5351, 0.9937, 0.5361, 0.9957, 0.5368, 0.9935, 0.5368, 0.9937, 0.5361, 0.9954, 0.5358, 0.9974, 0.5356, 0.9957, 0.5368, 0.9954, 0.5358, 0.9969, 0.5351, 0.9984, 0.5338, 0.9974, 0.5356, 0.9969, 0.5351, 0.9977, 0.5336, 0.9984, 0.5319, 0.9984, 0.5338, 0.9977, 0.5336, 0.9977, 0.5319, 0.8392, 0.5406, 0.8369, 0.5406, 0.8372, 0.5399, 0.8389, 0.5399, 0.8369, 0.5406, 0.8352, 0.5396, 0.8357, 0.5391, 0.8372, 0.5399, 0.8352, 0.5396, 0.8342, 0.5379, 0.8349, 0.5376, 0.8357, 0.5391, 0.8342, 0.5379, 0.8342, 0.5356, 0.8349, 0.5359, 0.8349, 0.5376, 0.8342, 0.5356, 0.8349, 0.5339, 0.8357, 0.5344, 0.8349, 0.5359, 0.8349, 0.5339, 0.8369, 0.5329, 0.8372, 0.5337, 0.8357, 0.5344, 0.8369, 0.5329, 0.8389, 0.5329, 0.8389, 0.5337, 0.8372, 0.5337, 0.8389, 0.5329, 0.8409, 0.5339, 0.8402, 0.5344, 0.8389, 0.5337, 0.8409, 0.5339, 0.8419, 0.5356, 0.8411, 0.5359, 0.8402, 0.5344, 0.8419, 0.5356, 0.8419, 0.5376, 0.8411, 0.5374, 0.8411, 0.5359, 0.8349, 0.5376, 0.8379, 0.5366, 0.8357, 0.5391, 0.8419, 0.5376, 0.8409, 0.5394, 0.8404, 0.5389, 0.8411, 0.5374, 0.8409, 0.5394, 0.8392, 0.5406, 0.8389, 0.5399, 0.8404, 0.5389, 0.8404, 0.5389, 0.8379, 0.5366, 0.8411, 0.5374, 0.8357, 0.5391, 0.8379, 0.5366, 0.8372, 0.5399, 0.8411, 0.5374, 0.8379, 0.5366, 0.8411, 0.5359, 0.8411, 0.5359, 0.8379, 0.5366, 0.8402, 0.5344, 0.8402, 0.5344, 0.8379, 0.5366, 0.8389, 0.5337, 0.8389, 0.5337, 0.8379, 0.5366, 0.8372, 0.5337, 0.8372, 0.5337, 0.8379, 0.5366, 0.8357, 0.5344, 0.8357, 0.5344, 0.8379, 0.5366, 0.8349, 0.5359, 0.8349, 0.5359, 0.8379, 0.5366, 0.8349, 0.5376, 0.8389, 0.5399, 0.8379, 0.5366, 0.8404, 0.5389, 0.8372, 0.5399, 0.8379, 0.5366, 0.8389, 0.5399, 0.9937, 0.526, 0.9945, 0.5228, 0.9954, 0.526, 0.9922, 0.5205, 0.9945, 0.5228, 0.9912, 0.522, 0.9922, 0.5253, 0.9945, 0.5228, 0.9937, 0.526, 0.9917, 0.5258, 0.9907, 0.524, 0.9915, 0.5238, 0.9922, 0.5253, 0.9935, 0.5267, 0.9917, 0.5258, 0.9922, 0.5253, 0.9937, 0.526, 0.9937, 0.5198, 0.9945, 0.5228, 0.9922, 0.5205, 0.9957, 0.5267, 0.9935, 0.5267, 0.9937, 0.526, 0.9954, 0.526, 0.9974, 0.5258, 0.9957, 0.5267, 0.9954, 0.526, 0.9967, 0.525, 0.9984, 0.5238, 0.9974, 0.5258, 0.9967, 0.525, 0.9977, 0.5238, 0.9984, 0.5218, 0.9984, 0.5238, 0.9977, 0.5238, 0.9977, 0.522, 0.9974, 0.52, 0.9984, 0.5218, 0.9977, 0.522, 0.9967, 0.5205, 0.9954, 0.5188, 0.9974, 0.52, 0.9967, 0.5205, 0.9952, 0.5198, 0.9935, 0.5188, 0.9954, 0.5188, 0.9952, 0.5198, 0.9937, 0.5198, 0.9915, 0.52, 0.9935, 0.5188, 0.9937, 0.5198, 0.9922, 0.5205, 0.9907, 0.5218, 0.9915, 0.52, 0.9922, 0.5205, 0.9912, 0.522, 0.9907, 0.524, 0.9907, 0.5218, 0.9912, 0.522, 0.9915, 0.5238, 0.808, 0.5399, 0.8087, 0.5369, 0.8094, 0.5401, 0.8094, 0.5401, 0.8087, 0.5369, 0.8112, 0.5391, 0.8112, 0.5391, 0.8087, 0.5369, 0.8119, 0.5376, 0.8119, 0.5376, 0.8087, 0.5369, 0.8119, 0.5359, 0.8119, 0.5359, 0.8087, 0.5369, 0.8112, 0.5344, 0.8112, 0.5344, 0.8087, 0.5369, 0.8097, 0.5337, 0.8057, 0.5359, 0.8087, 0.5369, 0.8057, 0.5376, 0.8065, 0.5344, 0.8087, 0.5369, 0.8057, 0.5359, 0.8065, 0.5389, 0.8087, 0.5369, 0.808, 0.5399, 0.808, 0.5337, 0.8087, 0.5369, 0.8065, 0.5344, 0.8057, 0.5376, 0.8087, 0.5369, 0.8065, 0.5389, 0.805, 0.5376, 0.805, 0.5356, 0.8057, 0.5359, 0.8057, 0.5376, 0.806, 0.5394, 0.805, 0.5376, 0.8057, 0.5376, 0.8065, 0.5389, 0.8097, 0.5337, 0.8087, 0.5369, 0.808, 0.5337, 0.8077, 0.5406, 0.806, 0.5394, 0.8065, 0.5389, 0.808, 0.5399, 0.8097, 0.5409, 0.8077, 0.5406, 0.808, 0.5399, 0.8094, 0.5401, 0.8117, 0.5399, 0.8097, 0.5409, 0.8094, 0.5401, 0.8112, 0.5391, 0.8127, 0.5379, 0.8117, 0.5399, 0.8112, 0.5391, 0.8119, 0.5376, 0.8127, 0.5359, 0.8127, 0.5379, 0.8119, 0.5376, 0.8119, 0.5359, 0.8117, 0.5339, 0.8127, 0.5359, 0.8119, 0.5359, 0.8112, 0.5344, 0.8099, 0.5329, 0.8117, 0.5339, 0.8112, 0.5344, 0.8097, 0.5337, 0.8077, 0.5329, 0.8099, 0.5329, 0.8097, 0.5337, 0.808, 0.5337, 0.806, 0.5339, 0.8077, 0.5329, 0.808, 0.5337, 0.8065, 0.5344, 0.805, 0.5356, 0.806, 0.5339, 0.8065, 0.5344, 0.8057, 0.5359, 0.9907, 0.001011, 0.9922, 0.001011, 0.9922, 0.5151, 0.9907, 0.5151, 0.7953, 0.5151, 0.7953, 0.001011, 0.8136, 0.001011, 0.8136, 0.5151, 0.836, 0.001011, 0.8534, 0.001011, 0.8534, 0.5151, 0.836, 0.5151, 0.906, 0.00101, 0.9065, 0.00101, 0.9065, 0.5141, 0.906, 0.5141, 0.9356, 0.5151, 0.9277, 0.5151, 0.9277, 0.001011, 0.9356, 0.001011, 0.9957, 0.001008, 0.9957, 0.5151, 0.9942, 0.5151, 0.9942, 0.001008, 0.8156, 0.001011, 0.834, 0.001011, 0.834, 0.5151, 0.8156, 0.5151, 0.9085, 0.5151, 0.9085, 0.001011, 0.9256, 0.001011, 0.9256, 0.5151, 0.4871, 0.9988, 0.001002, 0.9988, 0.001002, 0.9983, 0.4871, 0.9983, 0.9376, 0.5151, 0.9376, 0.001011, 0.9453, 0.001011, 0.9453, 0.5151, 0.8521, 0.5208, 0.8521, 0.522, 0.8502, 0.5215, 0.8521, 0.522, 0.8516, 0.5228, 0.8502, 0.5215, 0.8516, 0.5228, 0.8506, 0.5235, 0.8502, 0.5215, 0.8506, 0.5235, 0.8497, 0.5235, 0.8502, 0.5215, 0.8497, 0.5235, 0.8487, 0.523, 0.8502, 0.5215, 0.8487, 0.523, 0.8479, 0.522, 0.8502, 0.5215, 0.8494, 0.5193, 0.8506, 0.5193, 0.8502, 0.5215, 0.8484, 0.52, 0.8494, 0.5193, 0.8502, 0.5215, 0.8514, 0.5198, 0.8521, 0.5208, 0.8502, 0.5215, 0.8479, 0.5208, 0.8484, 0.52, 0.8502, 0.5215, 0.8506, 0.5193, 0.8514, 0.5198, 0.8502, 0.5215, 0.8506, 0.5188, 0.8506, 0.5193, 0.8494, 0.5193, 0.8492, 0.5188, 0.8519, 0.5195, 0.8514, 0.5198, 0.8506, 0.5193, 0.8506, 0.5188, 0.8479, 0.522, 0.8479, 0.5208, 0.8502, 0.5215, 0.8526, 0.5208, 0.8521, 0.5208, 0.8514, 0.5198, 0.8519, 0.5195, 0.8526, 0.522, 0.8521, 0.522, 0.8521, 0.5208, 0.8526, 0.5208, 0.8519, 0.5233, 0.8516, 0.5228, 0.8521, 0.522, 0.8526, 0.522, 0.8509, 0.524, 0.8506, 0.5235, 0.8516, 0.5228, 0.8519, 0.5233, 0.8494, 0.524, 0.8497, 0.5235, 0.8506, 0.5235, 0.8509, 0.524, 0.8482, 0.5235, 0.8487, 0.523, 0.8497, 0.5235, 0.8494, 0.524, 0.8474, 0.5223, 0.8479, 0.522, 0.8487, 0.523, 0.8482, 0.5235, 0.8474, 0.5208, 0.8479, 0.5208, 0.8479, 0.522, 0.8474, 0.5223, 0.8482, 0.5195, 0.8484, 0.52, 0.8479, 0.5208, 0.8474, 0.5208, 0.8492, 0.5188, 0.8494, 0.5193, 0.8484, 0.52, 0.8482, 0.5195, 0.8503, 0.5497, 0.8508, 0.5477, 0.8513, 0.5497, 0.8513, 0.5497, 0.8508, 0.5477, 0.8523, 0.5492, 0.8523, 0.5492, 0.8508, 0.5477, 0.8528, 0.5482, 0.8528, 0.5482, 0.8508, 0.5477, 0.853, 0.5472, 0.853, 0.5472, 0.8508, 0.5477, 0.8526, 0.5462, 0.8526, 0.5462, 0.8508, 0.5477, 0.8516, 0.5457, 0.8488, 0.547, 0.8508, 0.5477, 0.8488, 0.5482, 0.8493, 0.546, 0.8508, 0.5477, 0.8488, 0.547, 0.8493, 0.549, 0.8508, 0.5477, 0.8503, 0.5497, 0.8503, 0.5455, 0.8508, 0.5477, 0.8493, 0.546, 0.8488, 0.5482, 0.8508, 0.5477, 0.8493, 0.549, 0.8483, 0.5482, 0.8483, 0.547, 0.8488, 0.547, 0.8488, 0.5482, 0.8488, 0.5495, 0.8483, 0.5482, 0.8488, 0.5482, 0.8493, 0.549, 0.8516, 0.5457, 0.8508, 0.5477, 0.8503, 0.5455, 0.8501, 0.5502, 0.8488, 0.5495, 0.8493, 0.549, 0.8503, 0.5497, 0.8516, 0.5502, 0.8501, 0.5502, 0.8503, 0.5497, 0.8513, 0.5497, 0.8528, 0.5497, 0.8516, 0.5502, 0.8513, 0.5497, 0.8523, 0.5492, 0.8533, 0.5485, 0.8528, 0.5497, 0.8523, 0.5492, 0.8528, 0.5482, 0.8533, 0.547, 0.8533, 0.5485, 0.8528, 0.5482, 0.853, 0.5472, 0.8528, 0.5457, 0.8533, 0.547, 0.853, 0.5472, 0.8526, 0.5462, 0.8516, 0.545, 0.8528, 0.5457, 0.8526, 0.5462, 0.8516, 0.5457, 0.8503, 0.545, 0.8516, 0.545, 0.8516, 0.5457, 0.8503, 0.5455, 0.8491, 0.5457, 0.8503, 0.545, 0.8503, 0.5455, 0.8493, 0.546, 0.8483, 0.547, 0.8491, 0.5457, 0.8493, 0.546, 0.8488, 0.547, 0.906, 0.00101, 0.906, 0.5141, 0.9016, 0.5141, 0.9016, 0.00101, 0.8912, 0.00101, 0.8924, 0.00101, 0.8924, 0.5141, 0.8912, 0.5141, 0.8966, 0.00101, 0.9016, 0.00101, 0.9016, 0.5141, 0.8966, 0.5141, 0.8924, 0.5141, 0.8924, 0.00101, 0.8966, 0.00101, 0.8966, 0.5141, 0.9515, 0.001011, 0.9515, 0.5151, 0.9473, 0.5151, 0.9473, 0.001011, 0.9977, 0.5151, 0.9977, 0.00101, 0.999, 0.00101, 0.999, 0.5151, 0.9535, 0.5151, 0.9535, 0.001011, 0.9585, 0.001011, 0.9585, 0.5151, 0.9695, 0.001011, 0.9695, 0.5151, 0.9653, 0.5151, 0.9653, 0.001011, 0.8454, 0.5297, 0.8439, 0.5297, 0.8439, 0.5188, 0.8454, 0.5188, 0.8439, 0.5297, 0.8424, 0.5297, 0.8424, 0.5188, 0.8439, 0.5188, 0.8424, 0.5297, 0.8409, 0.5297, 0.8409, 0.5188, 0.8424, 0.5188, 0.8409, 0.5297, 0.8395, 0.5297, 0.8395, 0.5188, 0.8409, 0.5188, 0.8395, 0.5297, 0.838, 0.5297, 0.838, 0.5188, 0.8395, 0.5188, 0.838, 0.5297, 0.8365, 0.5297, 0.8365, 0.5188, 0.838, 0.5188, 0.8365, 0.5297, 0.835, 0.5297, 0.835, 0.5188, 0.8365, 0.5188, 0.835, 0.5297, 0.8333, 0.5297, 0.8333, 0.5188, 0.835, 0.5188, 0.8333, 0.5297, 0.8318, 0.5297, 0.8318, 0.5188, 0.8333, 0.5188, 0.8318, 0.5297, 0.8303, 0.5297, 0.8303, 0.5188, 0.8318, 0.5188, 0.8303, 0.5297, 0.8288, 0.5297, 0.8288, 0.5188, 0.8303, 0.5188, 0.8288, 0.5297, 0.8273, 0.5297, 0.8273, 0.5188, 0.8288, 0.5188, 0.8273, 0.5297, 0.8258, 0.5297, 0.8258, 0.5188, 0.8273, 0.5188, 0.8258, 0.5297, 0.8243, 0.5297, 0.8243, 0.5188, 0.8258, 0.5188, 0.8243, 0.5297, 0.8228, 0.5297, 0.8228, 0.5188, 0.8243, 0.5188, 0.8228, 0.5297, 0.8213, 0.5297, 0.8213, 0.5188, 0.8228, 0.5188, 0.9937, 0.5466, 0.9945, 0.5429, 0.9952, 0.5466, 0.9937, 0.539, 0.9945, 0.5429, 0.9925, 0.5397, 0.9982, 0.5422, 0.9945, 0.5429, 0.9977, 0.5407, 0.9912, 0.5449, 0.9945, 0.5429, 0.9925, 0.5462, 0.9977, 0.5449, 0.9945, 0.5429, 0.9982, 0.5437, 0.9952, 0.539, 0.9945, 0.5429, 0.9937, 0.539, 0.9907, 0.5422, 0.9945, 0.5429, 0.9907, 0.5437, 0.9952, 0.5466, 0.9945, 0.5429, 0.9967, 0.5462, 0.9977, 0.5407, 0.9945, 0.5429, 0.9967, 0.5397, 0.9925, 0.5397, 0.9945, 0.5429, 0.9912, 0.5407, 0.9925, 0.5462, 0.9945, 0.5429, 0.9937, 0.5466, 0.9982, 0.5437, 0.9945, 0.5429, 0.9982, 0.5422, 0.9907, 0.5437, 0.9945, 0.5429, 0.9912, 0.5449, 0.9967, 0.5462, 0.9945, 0.5429, 0.9977, 0.5449, 0.9967, 0.5397, 0.9945, 0.5429, 0.9952, 0.539, 0.9912, 0.5407, 0.9945, 0.5429, 0.9907, 0.5422, 0.8469, 0.5439, 0.8429, 0.5447, 0.8462, 0.5425, 0.8452, 0.5479, 0.8429, 0.5447, 0.8462, 0.5467, 0.8437, 0.541, 0.8429, 0.5447, 0.8422, 0.541, 0.841, 0.5479, 0.8429, 0.5447, 0.8422, 0.5484, 0.8462, 0.5425, 0.8429, 0.5447, 0.8452, 0.5415, 0.8392, 0.5439, 0.8429, 0.5447, 0.8392, 0.5454, 0.8452, 0.5415, 0.8429, 0.5447, 0.8437, 0.541, 0.8178, 0.5188, 0.8193, 0.5188, 0.8193, 0.53, 0.8178, 0.53, 0.8149, 0.5188, 0.8164, 0.5188, 0.8164, 0.53, 0.8149, 0.53, 0.8119, 0.5188, 0.8134, 0.5188, 0.8134, 0.53, 0.8119, 0.53, 0.8089, 0.5188, 0.8104, 0.5188, 0.8104, 0.53, 0.8089, 0.53, 0.8057, 0.5188, 0.8072, 0.5188, 0.8072, 0.53, 0.8057, 0.53, 0.8027, 0.5188, 0.8042, 0.5188, 0.8042, 0.53, 0.8027, 0.53, 0.7997, 0.5188, 0.8012, 0.5188, 0.8012, 0.53, 0.7997, 0.53, 0.7968, 0.5188, 0.7983, 0.5188, 0.7983, 0.53, 0.7968, 0.53, 0.8422, 0.5484, 0.8429, 0.5447, 0.8437, 0.5484, 0.8164, 0.5188, 0.8178, 0.5188, 0.8178, 0.53, 0.8164, 0.53, 0.8422, 0.541, 0.8429, 0.5447, 0.841, 0.5415, 0.8012, 0.5188, 0.8027, 0.5188, 0.8027, 0.53, 0.8012, 0.53, 0.8462, 0.5467, 0.8429, 0.5447, 0.8469, 0.5454, 0.8072, 0.5188, 0.8089, 0.5188, 0.8089, 0.53, 0.8072, 0.53, 0.84, 0.5425, 0.8429, 0.5447, 0.8392, 0.5439, 0.841, 0.5415, 0.8429, 0.5447, 0.84, 0.5425, 0.8134, 0.5188, 0.8149, 0.5188, 0.8149, 0.53, 0.8134, 0.53, 0.7983, 0.5188, 0.7997, 0.5188, 0.7997, 0.53, 0.7983, 0.53, 0.8392, 0.5454, 0.8429, 0.5447, 0.84, 0.5467, 0.84, 0.5467, 0.8429, 0.5447, 0.841, 0.5479, 0.8042, 0.5188, 0.8057, 0.5188, 0.8057, 0.53, 0.8042, 0.53, 0.8437, 0.5484, 0.8429, 0.5447, 0.8452, 0.5479, 0.8104, 0.5188, 0.8119, 0.5188, 0.8119, 0.53, 0.8104, 0.53, 0.7953, 0.5188, 0.7968, 0.5188, 0.7968, 0.53, 0.7953, 0.53, 0.8469, 0.5454, 0.8429, 0.5447, 0.8469, 0.5439, 0.9872, 0.562, 0.9872, 0.001007, 0.9887, 0.001007, 0.9887, 0.562, 0.9732, 0.001007, 0.9732, 0.562, 0.9715, 0.562, 0.9715, 0.001007, 0.9837, 0.562, 0.9837, 0.001011, 0.9852, 0.001011, 0.9852, 0.562, 0.98, 0.562, 0.98, 0.001007, 0.9817, 0.001007, 0.9817, 0.562, 0.8891, 0.001007, 0.8891, 0.562, 0.8733, 0.562, 0.8733, 0.001007, 0.9632, 0.001007, 0.9632, 0.562, 0.9605, 0.562, 0.9605, 0.001007, 0.978, 0.001007, 0.978, 0.562, 0.9752, 0.562, 0.9752, 0.001007, 0.8713, 0.001007, 0.8713, 0.562, 0.8554, 0.562, 0.8554, 0.001007, 0.5533, 0.9411, 0.5533, 0.9962, 0.001008, 0.9962, 0.001008, 0.9411, 0.001008, 0.4968, 0.001008, 0.4417, 0.5533, 0.4417, 0.5533, 0.4968, 0.8217, 0.5376, 0.8209, 0.5392, 0.8184, 0.5369, 0.8209, 0.5392, 0.8194, 0.54, 0.8184, 0.5369, 0.8194, 0.5337, 0.8208, 0.5346, 0.8184, 0.5369, 0.8178, 0.5338, 0.8194, 0.5337, 0.8184, 0.5369, 0.8163, 0.5346, 0.8178, 0.5338, 0.8184, 0.5369, 0.8153, 0.536, 0.8163, 0.5346, 0.8184, 0.5369, 0.8154, 0.5377, 0.8153, 0.536, 0.8184, 0.5369, 0.8163, 0.5392, 0.8154, 0.5377, 0.8184, 0.5369, 0.8177, 0.5401, 0.8163, 0.5392, 0.8184, 0.5369, 0.8216, 0.5359, 0.8217, 0.5376, 0.8184, 0.5369, 0.8194, 0.54, 0.8177, 0.5401, 0.8184, 0.5369, 0.8195, 0.5408, 0.8194, 0.54, 0.8209, 0.5392, 0.8214, 0.5397, 0.8175, 0.5408, 0.8177, 0.5401, 0.8194, 0.54, 0.8195, 0.5408, 0.8208, 0.5346, 0.8216, 0.5359, 0.8184, 0.5369, 0.8158, 0.5398, 0.8163, 0.5392, 0.8177, 0.5401, 0.8175, 0.5408, 0.8148, 0.5381, 0.8154, 0.5377, 0.8163, 0.5392, 0.8158, 0.5398, 0.8147, 0.5358, 0.8153, 0.536, 0.8154, 0.5377, 0.8148, 0.5381, 0.8157, 0.5341, 0.8163, 0.5346, 0.8153, 0.536, 0.8147, 0.5358, 0.8173, 0.5329, 0.8178, 0.5338, 0.8163, 0.5346, 0.8157, 0.5341, 0.8196, 0.533, 0.8194, 0.5337, 0.8178, 0.5338, 0.8173, 0.5329, 0.8213, 0.534, 0.8208, 0.5346, 0.8194, 0.5337, 0.8196, 0.533, 0.8223, 0.5357, 0.8216, 0.5359, 0.8208, 0.5346, 0.8213, 0.534, 0.8223, 0.5377, 0.8217, 0.5376, 0.8216, 0.5359, 0.8223, 0.5357, 0.8214, 0.5397, 0.8209, 0.5392, 0.8217, 0.5376, 0.8223, 0.5377, 0.5533, 0.8861, 0.5533, 0.9411, 0.001008, 0.9411, 0.001008, 0.8861, 0.5533, 0.776, 0.5533, 0.831, 0.001008, 0.831, 0.001008, 0.776, 0.001008, 0.4417, 0.001008, 0.3866, 0.5533, 0.3866, 0.5533, 0.4417, 0.001008, 0.1663, 0.001008, 0.1112, 0.5533, 0.1112, 0.5533, 0.1663, 0.001008, 0.3866, 0.001008, 0.3315, 0.5533, 0.3315, 0.5533, 0.3866, 0.001008, 0.3315, 0.001008, 0.2764, 0.5533, 0.2764, 0.5533, 0.3315, 0.001008, 0.2764, 0.001008, 0.2213, 0.5533, 0.2213, 0.5533, 0.2764, 0.001008, 0.2213, 0.001008, 0.1663, 0.5533, 0.1663, 0.5533, 0.2213, 0.5533, 0.5007, 0.5533, 0.5557, 0.001008, 0.5557, 0.001008, 0.5007, 0.5533, 0.831, 0.5533, 0.8861, 0.001008, 0.8861, 0.001008, 0.831, 0.5533, 0.7209, 0.5533, 0.776, 0.001008, 0.776, 0.001008, 0.7209, 0.5533, 0.6658, 0.5533, 0.7209, 0.001008, 0.7209, 0.001008, 0.6658, 0.5533, 0.6108, 0.5533, 0.6658, 0.001008, 0.6658, 0.001008, 0.6108, 0.5533, 0.5557, 0.5533, 0.6108, 0.001008, 0.6108, 0.001008, 0.5557, 0.001008, 0.05609, 0.001008, 0.001009, 0.5533, 0.00101, 0.5533, 0.05609, 0.001008, 0.1112, 0.001008, 0.05609, 0.5533, 0.05609, 0.5533, 0.1112, 0.8911, 0.5188, 0.9517, 0.5563, 0.9293, 0.5798, 0.8911, 0.5798, 0.8911, 0.5188, 0.9293, 0.5798, 0.7953, 0.543, 0.8337, 0.543, 0.7953, 0.604, 0.8337, 0.543, 0.8558, 0.5668, 0.7953, 0.604])
me_plane_005.materials.append(mat_rollershutter_window_02)
me_plane_005.update()
me_plane_001 = bpy.data.meshes.new('Plane.001')
me_plane_001.from_pydata([(0.8, -0.165, 1.561), (0.8, -0.165, 1.457), (0.8, 0.001, 1.396), (0.8, -0.1004, 1.396), (0.8, 0.001, 1.561), (-0.8, -0.165, 1.561), (-0.8, -0.165, 1.457), (-0.8, 0.001, 1.396), (-0.8, -0.1004, 1.396), (-0.8, 0.001, 1.561), (0.785, -0.02253, 0.48), (0.7805, -0.02186, 0.4879), (0.7802, -0.02005, 0.4884), (0.7772, -0.02186, 0.4846), (0.7766, -0.02005, 0.4849), (0.7759, -0.02186, 0.48), (0.7753, -0.02005, 0.48), (0.7772, -0.02186, 0.4755), (0.7766, -0.02005, 0.4752), (0.7805, -0.02186, 0.4722), (0.7802, -0.02005, 0.4717), (0.785, -0.02186, 0.471), (0.785, -0.02005, 0.4704), (0.7895, -0.02186, 0.4722), (0.7898, -0.02005, 0.4717), (0.7928, -0.02186, 0.4755), (0.7934, -0.02005, 0.4752), (0.7941, -0.02186, 0.48), (0.7947, -0.02005, 0.48), (0.7928, -0.02186, 0.4846), (0.7934, -0.02005, 0.4849), (0.7895, -0.02186, 0.4879), (0.7898, -0.02005, 0.4884), (0.785, -0.02186, 0.4891), (0.785, -0.02005, 0.4897), (0.785, -0.02005, 0.05969), (0.785, -0.02186, 0.05908), (0.7898, -0.02005, 0.05839), (0.7895, -0.02186, 0.05787), (0.7934, -0.02005, 0.05486), (0.7928, -0.02186, 0.05455), (0.7947, -0.02005, 0.05003), (0.7941, -0.02186, 0.05003), (0.7934, -0.02005, 0.0452), (0.7928, -0.02186, 0.0455), (0.7898, -0.02005, 0.04166), (0.7895, -0.02186, 0.04219), (0.785, -0.02005, 0.04037), (0.785, -0.02186, 0.04097), (0.7802, -0.02005, 0.04166), (0.7805, -0.02186, 0.04219), (0.7766, -0.02005, 0.0452), (0.7772, -0.02186, 0.0455), (0.7753, -0.02005, 0.05003), (0.7759, -0.02186, 0.05003), (0.7766, -0.02005, 0.05486), (0.7772, -0.02186, 0.05455), (0.7802, -0.02005, 0.05839), (0.7805, -0.02186, 0.05787), (0.785, -0.02253, 0.05003), (0.7772, -0.02186, 1.336), (0.7753, -0.02005, 1.34), (0.7759, -0.02186, 1.34), (0.7766, -0.02005, 1.345), (0.7772, -0.02186, 1.345), (0.7802, -0.02005, 1.348), (0.7805, -0.02186, 1.348), (0.785, -0.02253, 1.34), (0.7766, -0.02005, 1.335), (0.7805, -0.02186, 1.332), (0.7802, -0.02005, 1.332), (0.785, -0.02186, 1.331), (0.785, -0.02005, 1.33), (0.7895, -0.02186, 1.332), (0.7898, -0.02005, 1.332), (0.7928, -0.02186, 1.336), (0.7934, -0.02005, 1.335), (0.7941, -0.02186, 1.34), (0.7947, -0.02005, 1.34), (0.7928, -0.02186, 1.345), (0.7934, -0.02005, 1.345), (0.7895, -0.02186, 1.348), (0.7898, -0.02005, 1.348), (0.785, -0.02186, 1.349), (0.785, -0.02005, 1.35), (-0.7772, -0.02186, 0.9055), (-0.7753, -0.02005, 0.91), (-0.7759, -0.02186, 0.91), (-0.7766, -0.02005, 0.9149), (-0.7772, -0.02186, 0.9146), (-0.7802, -0.02005, 0.9184), (-0.7805, -0.02186, 0.9179), (-0.785, -0.02253, 0.91), (-0.785, -0.02253, 0.48), (-0.7805, -0.02186, 0.4879), (-0.7802, -0.02005, 0.4884), (-0.7772, -0.02186, 0.4846), (-0.7766, -0.02005, 0.4849), (-0.7759, -0.02186, 0.48), (-0.7753, -0.02005, 0.48), (-0.7772, -0.02186, 0.4755), (-0.7766, -0.02005, 0.4752), (-0.7805, -0.02186, 0.4722), (-0.7802, -0.02005, 0.4717), (-0.785, -0.02186, 0.471), (-0.785, -0.02005, 0.4704), (-0.7895, -0.02186, 0.4722), (-0.7898, -0.02005, 0.4717), (-0.7928, -0.02186, 0.4755), (-0.7934, -0.02005, 0.4752), (-0.7941, -0.02186, 0.48), (-0.7947, -0.02005, 0.48), (-0.7928, -0.02186, 0.4846), (-0.7934, -0.02005, 0.4849), (-0.7895, -0.02186, 0.4879), (-0.7898, -0.02005, 0.4884), (-0.785, -0.02186, 0.4891), (-0.785, -0.02005, 0.4897), (-0.785, -0.02005, 0.05969), (-0.785, -0.02186, 0.05908), (-0.7898, -0.02005, 0.05839), (-0.7895, -0.02186, 0.05787), (-0.7934, -0.02005, 0.05486), (-0.7928, -0.02186, 0.05455), (-0.7947, -0.02005, 0.05003), (-0.7941, -0.02186, 0.05003), (-0.7934, -0.02005, 0.0452), (-0.7928, -0.02186, 0.0455), (-0.7898, -0.02005, 0.04166), (-0.7895, -0.02186, 0.04219), (-0.785, -0.02005, 0.04037), (-0.785, -0.02186, 0.04097), (-0.7802, -0.02005, 0.04166), (-0.7805, -0.02186, 0.04219), (-0.7766, -0.02005, 0.0452), (-0.7772, -0.02186, 0.0455), (-0.7753, -0.02005, 0.05003), (-0.7759, -0.02186, 0.05003), (-0.7766, -0.02005, 0.05486), (-0.7772, -0.02186, 0.05455), (-0.7802, -0.02005, 0.05839), (-0.7805, -0.02186, 0.05787), (-0.785, -0.02253, 0.05003), (-0.7766, -0.02005, 0.9052), (-0.7805, -0.02186, 0.9022), (-0.7802, -0.02005, 0.9017), (-0.785, -0.02186, 0.901), (-0.785, -0.02005, 0.9004), (-0.7895, -0.02186, 0.9022), (-0.7898, -0.02005, 0.9017), (-0.7928, -0.02186, 0.9055), (-0.7934, -0.02005, 0.9052), (-0.7941, -0.02186, 0.91), (-0.7947, -0.02005, 0.91), (-0.7928, -0.02186, 0.9146), (-0.7934, -0.02005, 0.9149), (-0.7895, -0.02186, 0.9179), (-0.7898, -0.02005, 0.9184), (-0.785, -0.02186, 0.9191), (-0.785, -0.02005, 0.9197), (-0.7772, -0.02186, 1.336), (-0.7753, -0.02005, 1.34), (-0.7759, -0.02186, 1.34), (-0.7766, -0.02005, 1.345), (-0.7772, -0.02186, 1.345), (-0.7802, -0.02005, 1.348), (-0.7805, -0.02186, 1.348), (-0.785, -0.02253, 1.34), (-0.7766, -0.02005, 1.335), (-0.7805, -0.02186, 1.332), (-0.7802, -0.02005, 1.332), (-0.785, -0.02186, 1.331), (-0.785, -0.02005, 1.33), (-0.7895, -0.02186, 1.332), (-0.7898, -0.02005, 1.332), (-0.7928, -0.02186, 1.336), (-0.7934, -0.02005, 1.335), (-0.7941, -0.02186, 1.34), (-0.7947, -0.02005, 1.34), (-0.7928, -0.02186, 1.345), (-0.7934, -0.02005, 1.345), (-0.7895, -0.02186, 1.348), (-0.7898, -0.02005, 1.348), (-0.785, -0.02186, 1.349), (-0.785, -0.02005, 1.35), (0.8, 0.001, 2.291e-06), (0.75, -0.01691, 2.291e-06), (0.7531, -0.02, 2.291e-06), (0.75, 0.001, 2.291e-06), (0.8, -0.02, 2.291e-06), (0.75, 0.001, 1.396), (0.8, 0.001, 1.396), (0.75, -0.01691, 1.396), (0.7531, -0.02, 1.396), (0.8, -0.02, 1.396), (-0.8, 0.001, 2.291e-06), (-0.75, -0.01691, 2.291e-06), (-0.7531, -0.02, 2.291e-06), (-0.75, 0.001, 2.291e-06), (-0.8, -0.02, 2.291e-06), (-0.75, 0.001, 1.396), (-0.8, 0.001, 1.396), (-0.75, -0.01691, 1.396), (-0.7531, -0.02, 1.396), (-0.8, -0.02, 1.396), (0.7647, -0.1662, 1.487), (0.7639, -0.165, 1.49), (0.7639, -0.1662, 1.49), (0.7647, -0.165, 1.493), (0.7647, -0.1662, 1.493), (0.7669, -0.165, 1.495), (0.7669, -0.1662, 1.495), (0.7699, -0.1671, 1.49), (0.7647, -0.165, 1.487), (0.7669, -0.1662, 1.485), (0.7669, -0.165, 1.485), (0.7699, -0.1662, 1.484), (0.7699, -0.165, 1.484), (0.7729, -0.1662, 1.485), (0.7729, -0.165, 1.485), (0.7751, -0.1662, 1.487), (0.7751, -0.165, 1.487), (0.7759, -0.1662, 1.49), (0.7759, -0.165, 1.49), (0.7751, -0.1662, 1.493), (0.7751, -0.165, 1.493), (0.7729, -0.1662, 1.495), (0.7729, -0.165, 1.495), (0.7699, -0.1662, 1.496), (0.7699, -0.165, 1.496), (-0.7647, -0.1662, 1.487), (-0.7639, -0.165, 1.49), (-0.7639, -0.1662, 1.49), (-0.7647, -0.165, 1.493), (-0.7647, -0.1662, 1.493), (-0.7669, -0.165, 1.495), (-0.7669, -0.1662, 1.495), (-0.7699, -0.1671, 1.49), (-0.7647, -0.165, 1.487), (-0.7669, -0.1662, 1.485), (-0.7669, -0.165, 1.485), (-0.7699, -0.1662, 1.484), (-0.7699, -0.165, 1.484), (-0.7729, -0.1662, 1.485), (-0.7729, -0.165, 1.485), (-0.7751, -0.1662, 1.487), (-0.7751, -0.165, 1.487), (-0.7759, -0.1662, 1.49), (-0.7759, -0.165, 1.49), (-0.7751, -0.1662, 1.493), (-0.7751, -0.165, 1.493), (-0.7729, -0.1662, 1.495), (-0.7729, -0.165, 1.495), (-0.7699, -0.1662, 1.496), (-0.7699, -0.165, 1.496), (0.75, -0.01567, 2.291e-06), (0.75, -0.01567, 1.396), (0.75, -0.002158, 2.291e-06), (0.75, -0.002158, 1.396), (0.7619, -0.002158, 2.291e-06), (0.7619, -0.01567, 2.291e-06), (0.7619, -0.002158, 1.396), (0.7619, -0.01567, 1.396), (-0.75, -0.01567, 2.291e-06), (-0.75, -0.01567, 1.396), (-0.75, -0.002158, 2.291e-06), (-0.75, -0.002158, 1.396), (-0.7619, -0.002158, 2.291e-06), (-0.7619, -0.01567, 2.291e-06), (-0.7619, -0.002158, 1.396), (-0.7619, -0.01567, 1.396), (0.4019, -0.0437, 0.01506), (0.4019, -0.01374, 0.01506), (0.398, -0.0437, 0.01585), (0.398, -0.01374, 0.01585), (0.3946, -0.0437, 0.01812), (0.3946, -0.01374, 0.01812), (0.3923, -0.0437, 0.0215), (0.3923, -0.01374, 0.0215), (0.3915, -0.0437, 0.0255), (0.3915, -0.01374, 0.0255), (0.3923, -0.0437, 0.02949), (0.3923, -0.01374, 0.02949), (0.3946, -0.0437, 0.03288), (0.3946, -0.01374, 0.03288), (0.398, -0.0437, 0.03514), (0.398, -0.01374, 0.03514), (0.4019, -0.0437, 0.03593), (0.4019, -0.01374, 0.03593), (0.4059, -0.0437, 0.03514), (0.4059, -0.01374, 0.03514), (0.4093, -0.0437, 0.03288), (0.4093, -0.01374, 0.03288), (0.4116, -0.0437, 0.02949), (0.4116, -0.01374, 0.02949), (0.4124, -0.0437, 0.0255), (0.4124, -0.01374, 0.0255), (0.4116, -0.0437, 0.0215), (0.4116, -0.01374, 0.0215), (0.4093, -0.0437, 0.01812), (0.4093, -0.01374, 0.01812), (0.4059, -0.0437, 0.01585), (0.4059, -0.01374, 0.01585), (0.4019, -0.0437, 0.0255), (-0.4019, -0.0437, 0.0255), (-0.398, -0.01374, 0.01585), (-0.398, -0.0437, 0.01585), (-0.3946, -0.01374, 0.01812), (-0.3946, -0.0437, 0.01812), (-0.3923, -0.01374, 0.0215), (-0.3923, -0.0437, 0.0215), (-0.3915, -0.01374, 0.0255), (-0.3915, -0.0437, 0.0255), (-0.3923, -0.01374, 0.02949), (-0.3923, -0.0437, 0.02949), (-0.3946, -0.01374, 0.03288), (-0.3946, -0.0437, 0.03288), (-0.398, -0.01374, 0.03514), (-0.398, -0.0437, 0.03514), (-0.4019, -0.01374, 0.03593), (-0.4019, -0.0437, 0.03593), (-0.4059, -0.01374, 0.03514), (-0.4059, -0.0437, 0.03514), (-0.4093, -0.01374, 0.03288), (-0.4093, -0.0437, 0.03288), (-0.4116, -0.01374, 0.02949), (-0.4116, -0.0437, 0.02949), (-0.4124, -0.01374, 0.0255), (-0.4124, -0.0437, 0.0255), (-0.4116, -0.01374, 0.0215), (-0.4116, -0.0437, 0.0215), (-0.4093, -0.01374, 0.01812), (-0.4093, -0.0437, 0.01812), (-0.4059, -0.01374, 0.01585), (-0.4059, -0.0437, 0.01585), (-0.4019, -0.01374, 0.01506), (-0.4019, -0.0437, 0.01506), (0.7619, -0.01556, 0.04661), (0.7619, -0.01284, 0.05), (0.7619, -0.01284, 2.287e-06), (0.7619, -0.01556, 0.003397), (0.7619, -0.00237, 0.04661), (0.7619, -0.005086, 0.05), (0.7619, -0.00237, 0.003397), (0.7619, -0.005086, 2.287e-06), (-0.7619, -0.01556, 0.04661), (-0.7619, -0.01284, 0.05), (-0.7619, -0.01284, 2.287e-06), (-0.7619, -0.01556, 0.003397), (-0.7619, -0.00237, 0.04661), (-0.7619, -0.005086, 0.05), (-0.7619, -0.00237, 0.003397), (-0.7619, -0.005086, 2.287e-06), (-0.75, -0.01284, 0.05), (0.75, -0.01284, 0.05), (-0.75, -0.01284, 1.396), (0.75, -0.01284, 1.396), (-0.75, -0.005086, 0.05), (0.75, -0.005086, 0.05), (-0.75, -0.005086, 1.396), (0.75, -0.005086, 1.396), (0.785, -0.02253, 0.91), (0.7805, -0.02186, 0.9179), (0.7802, -0.02005, 0.9184), (0.7772, -0.02186, 0.9146), (0.7766, -0.02005, 0.9149), (0.7759, -0.02186, 0.91), (0.7753, -0.02005, 0.91), (0.7772, -0.02186, 0.9055), (0.7766, -0.02005, 0.9052), (0.7805, -0.02186, 0.9022), (0.7802, -0.02005, 0.9017), (0.785, -0.02186, 0.901), (0.785, -0.02005, 0.9004), (0.7895, -0.02186, 0.9022), (0.7898, -0.02005, 0.9017), (0.7928, -0.02186, 0.9055), (0.7934, -0.02005, 0.9052), (0.7941, -0.02186, 0.91), (0.7947, -0.02005, 0.91), (0.7928, -0.02186, 0.9146), (0.7934, -0.02005, 0.9149), (0.7895, -0.02186, 0.9179), (0.7898, -0.02005, 0.9184), (0.785, -0.02186, 0.9191), (0.785, -0.02005, 0.9197), (0.75, -0.01284, 1.247), (0.75, -0.01284, 1.097), (0.75, -0.01284, 0.9476), (0.75, -0.01284, 0.798), (0.75, -0.01284, 0.6484), (0.75, -0.01284, 0.4988), (0.75, -0.01284, 0.3492), (0.75, -0.01284, 0.1996), (-0.75, -0.01284, 0.1996), (-0.75, -0.01284, 0.3492), (-0.75, -0.01284, 0.4988), (-0.75, -0.01284, 0.6484), (-0.75, -0.01284, 0.798), (-0.75, -0.01284, 0.9476), (-0.75, -0.01284, 1.097), (-0.75, -0.01284, 1.247), (-0.75, -0.005086, 1.247), (-0.75, -0.005086, 1.097), (-0.75, -0.005086, 0.9476), (-0.75, -0.005086, 0.798), (-0.75, -0.005086, 0.6484), (-0.75, -0.005086, 0.4988), (-0.75, -0.005086, 0.3492), (-0.75, -0.005086, 0.1996), (0.75, -0.005086, 0.1996), (0.75, -0.005086, 0.3492), (0.75, -0.005086, 0.4988), (0.75, -0.005086, 0.6484), (0.75, -0.005086, 0.798), (0.75, -0.005086, 0.9476), (0.75, -0.005086, 1.097), (0.75, -0.005086, 1.247)], [], [(9, 7, 8), (9, 5, 0, 4), (1, 6, 8, 3), (2, 7, 9, 4), (3, 2, 4), (0, 5, 6, 1), (3, 8, 7, 2), (31, 33, 10), (33, 11, 10), (25, 27, 10), (23, 25, 10), (21, 23, 10), (19, 21, 10), (17, 19, 10), (15, 17, 10), (13, 15, 10), (29, 31, 10), (11, 13, 10), (12, 11, 33, 34), (14, 13, 11, 12), (27, 29, 10), (16, 15, 13, 14), (18, 17, 15, 16), (20, 19, 17, 18), (22, 21, 19, 20), (24, 23, 21, 22), (26, 25, 23, 24), (28, 27, 25, 26), (30, 29, 27, 28), (32, 31, 29, 30), (34, 33, 31, 32), (35, 36, 38, 37), (37, 38, 40, 39), (39, 40, 42, 41), (41, 42, 44, 43), (43, 44, 46, 45), (45, 46, 48, 47), (47, 48, 50, 49), (49, 50, 52, 51), (51, 52, 54, 53), (53, 54, 56, 55), (42, 40, 59), (55, 56, 58, 57), (57, 58, 36, 35), (58, 56, 59), (40, 38, 59), (56, 54, 59), (54, 52, 59), (52, 50, 59), (50, 48, 59), (48, 46, 59), (46, 44, 59), (44, 42, 59), (36, 58, 59), (38, 36, 59), (62, 60, 67), (60, 69, 67), (69, 71, 67), (71, 73, 67), (73, 75, 67), (75, 77, 67), (83, 66, 67), (81, 83, 67), (64, 62, 67), (79, 81, 67), (66, 64, 67), (65, 66, 83, 84), (63, 64, 66, 65), (77, 79, 67), (61, 62, 64, 63), (68, 60, 62, 61), (70, 69, 60, 68), (72, 71, 69, 70), (74, 73, 71, 72), (76, 75, 73, 74), (78, 77, 75, 76), (80, 79, 77, 78), (82, 81, 79, 80), (84, 83, 81, 82), (87, 92, 85), (85, 92, 144), (144, 92, 146), (146, 92, 148), (148, 92, 150), (150, 92, 152), (158, 92, 91), (156, 92, 158), (114, 93, 116), (116, 93, 94), (108, 93, 110), (106, 93, 108), (104, 93, 106), (102, 93, 104), (100, 93, 102), (98, 93, 100), (96, 93, 98), (112, 93, 114), (94, 93, 96), (95, 117, 116, 94), (97, 95, 94, 96), (110, 93, 112), (99, 97, 96, 98), (101, 99, 98, 100), (103, 101, 100, 102), (105, 103, 102, 104), (107, 105, 104, 106), (109, 107, 106, 108), (111, 109, 108, 110), (113, 111, 110, 112), (115, 113, 112, 114), (117, 115, 114, 116), (118, 120, 121, 119), (120, 122, 123, 121), (122, 124, 125, 123), (124, 126, 127, 125), (126, 128, 129, 127), (128, 130, 131, 129), (130, 132, 133, 131), (132, 134, 135, 133), (134, 136, 137, 135), (136, 138, 139, 137), (125, 142, 123), (138, 140, 141, 139), (140, 118, 119, 141), (141, 142, 139), (123, 142, 121), (139, 142, 137), (137, 142, 135), (135, 142, 133), (133, 142, 131), (131, 142, 129), (129, 142, 127), (127, 142, 125), (119, 142, 141), (121, 142, 119), (89, 92, 87), (154, 92, 156), (91, 92, 89), (90, 159, 158, 91), (88, 90, 91, 89), (152, 92, 154), (86, 88, 89, 87), (143, 86, 87, 85), (145, 143, 85, 144), (147, 145, 144, 146), (149, 147, 146, 148), (151, 149, 148, 150), (153, 151, 150, 152), (155, 153, 152, 154), (157, 155, 154, 156), (159, 157, 156, 158), (162, 167, 160), (160, 167, 169), (169, 167, 171), (171, 167, 173), (173, 167, 175), (175, 167, 177), (183, 167, 166), (181, 167, 183), (164, 167, 162), (179, 167, 181), (166, 167, 164), (165, 184, 183, 166), (163, 165, 166, 164), (177, 167, 179), (161, 163, 164, 162), (168, 161, 162, 160), (170, 168, 160, 169), (172, 170, 169, 171), (174, 172, 171, 173), (176, 174, 173, 175), (178, 176, 175, 177), (180, 178, 177, 179), (182, 180, 179, 181), (184, 182, 181, 183), (193, 192, 186, 187), (191, 185, 188, 190), (194, 193, 187, 189), (255, 186, 192, 256), (191, 194, 189, 185), (203, 197, 196, 202), (201, 200, 198, 195), (204, 199, 197, 203), (263, 264, 202, 196), (201, 195, 199, 204), (207, 205, 212), (205, 214, 212), (214, 216, 212), (216, 218, 212), (218, 220, 212), (220, 222, 212), (228, 211, 212), (226, 228, 212), (209, 207, 212), (224, 226, 212), (211, 209, 212), (210, 211, 228, 229), (208, 209, 211, 210), (222, 224, 212), (206, 207, 209, 208), (213, 205, 207, 206), (215, 214, 205, 213), (217, 216, 214, 215), (219, 218, 216, 217), (221, 220, 218, 219), (223, 222, 220, 221), (225, 224, 222, 223), (227, 226, 224, 225), (229, 228, 226, 227), (232, 237, 230), (230, 237, 239), (239, 237, 241), (241, 237, 243), (243, 237, 245), (245, 237, 247), (253, 237, 236), (251, 237, 253), (234, 237, 232), (249, 237, 251), (236, 237, 234), (235, 254, 253, 236), (233, 235, 236, 234), (247, 237, 249), (231, 233, 234, 232), (238, 231, 232, 230), (240, 238, 230, 239), (242, 240, 239, 241), (244, 242, 241, 243), (246, 244, 243, 245), (248, 246, 245, 247), (250, 248, 247, 249), (252, 250, 249, 251), (254, 252, 251, 253), (255, 256, 262, 260), (188, 257, 258, 190), (259, 260, 262, 261), (258, 257, 259, 261), (265, 266, 269, 267), (198, 200, 266, 265), (267, 269, 270, 268), (264, 263, 268, 270), (271, 273, 274, 272), (273, 275, 276, 274), (275, 277, 278, 276), (277, 279, 280, 278), (279, 281, 282, 280), (281, 283, 284, 282), (283, 285, 286, 284), (285, 287, 288, 286), (287, 289, 290, 288), (289, 291, 292, 290), (291, 293, 294, 292), (293, 295, 296, 294), (295, 297, 298, 296), (297, 299, 300, 298), (299, 301, 302, 300), (301, 271, 272, 302), (285, 303, 287), (271, 303, 273), (295, 303, 297), (281, 303, 283), (291, 303, 293), (301, 303, 271), (277, 303, 279), (287, 303, 289), (297, 303, 299), (273, 303, 275), (283, 303, 285), (293, 303, 295), (279, 303, 281), (289, 303, 291), (299, 303, 301), (275, 303, 277), (308, 304, 306), (314, 304, 312), (334, 304, 332), (320, 304, 318), (306, 304, 336), (326, 304, 324), (336, 304, 334), (306, 336, 335, 305), (310, 308, 307, 309), (314, 312, 311, 313), (318, 316, 315, 317), (322, 320, 319, 321), (326, 324, 323, 325), (330, 328, 327, 329), (334, 332, 331, 333), (318, 304, 316), (308, 306, 305, 307), (332, 304, 330), (328, 326, 325, 327), (312, 304, 310), (320, 318, 317, 319), (328, 304, 326), (330, 304, 328), (312, 310, 309, 311), (332, 330, 329, 331), (324, 304, 322), (322, 304, 320), (324, 322, 321, 323), (316, 304, 314), (316, 314, 313, 315), (336, 334, 333, 335), (310, 304, 308), (341, 349, 350, 342), (344, 352, 351, 343), (340, 348, 347, 339), (338, 346, 345, 337), (343, 351, 349, 341), (339, 347, 352, 344), (342, 350, 346, 338), (337, 345, 348, 340), (402, 359, 360, 417), (354, 393, 394, 353), (382, 384, 361), (384, 362, 361), (376, 378, 361), (374, 376, 361), (372, 374, 361), (370, 372, 361), (368, 370, 361), (366, 368, 361), (364, 366, 361), (380, 382, 361), (362, 364, 361), (363, 362, 384, 385), (365, 364, 362, 363), (378, 380, 361), (367, 366, 364, 365), (369, 368, 366, 367), (371, 370, 368, 369), (373, 372, 370, 371), (375, 374, 372, 373), (377, 376, 374, 375), (379, 378, 376, 377), (381, 380, 378, 379), (383, 382, 380, 381), (385, 384, 382, 383), (403, 402, 417, 416), (405, 404, 415, 414), (393, 392, 395, 394), (388, 387, 400, 399), (392, 391, 396, 395), (391, 390, 397, 396), (390, 389, 398, 397), (389, 388, 399, 398), (357, 409, 410, 358), (404, 403, 416, 415), (406, 405, 414, 413), (407, 406, 413, 412), (408, 407, 412, 411), (409, 408, 411, 410), (386, 356, 355, 401), (387, 386, 401, 400), (5, 9, 6), (6, 9, 8), (0, 1, 4), (1, 3, 4)])
me_plane_001.polygons.foreach_set('use_smooth', [1, 1, 1, 1, 1, 1, 1, 1, 1, 1, 1, 1, 1, 1, 1, 1, 1, 1, 1, 1, 1, 1, 1, 1, 1, 1, 1, 1, 1, 1, 1, 1, 1, 1, 1, 1, 1, 1, 1, 1, 1, 1, 1, 1, 1, 1, 1, 1, 1, 1, 1, 1, 1, 1, 1, 1, 1, 1, 1, 1, 1, 1, 1, 1, 1, 1, 1, 1, 1, 1, 1, 1, 1, 1, 1, 1, 1, 1, 1, 1, 1, 1, 1, 1, 1, 1, 1, 1, 1, 1, 1, 1, 1, 1, 1, 1, 1, 1, 1, 1, 1, 1, 1, 1, 1, 1, 1, 1, 1, 1, 1, 1, 1, 1, 1, 1, 1, 1, 1, 1, 1, 1, 1, 1, 1, 1, 1, 1, 1, 1, 1, 1, 1, 1, 1, 1, 1, 1, 1, 1, 1, 1, 1, 1, 1, 1, 1, 1, 1, 1, 1, 1, 1, 1, 1, 1, 1, 1, 1, 1, 1, 1, 1, 1, 1, 1, 1, 1, 1, 1, 1, 1, 1, 1, 1, 1, 1, 1, 1, 1, 1, 1, 1, 1, 1, 1, 1, 1, 1, 1, 1, 1, 1, 1, 1, 1, 1, 1, 1, 1, 1, 1, 1, 1, 1, 1, 1, 1, 1, 1, 1, 1, 1, 1, 1, 1, 1, 1, 1, 1, 1, 1, 1, 1, 1, 1, 1, 1, 1, 1, 1, 1, 1, 1, 1, 1, 1, 1, 1, 1, 1, 1, 1, 1, 1, 1, 1, 1, 1, 1, 1, 1, 1, 1, 1, 1, 1, 1, 1, 1, 1, 1, 1, 1, 1, 1, 1, 1, 1, 1, 1, 1, 1, 1, 1, 1, 1, 1, 1, 1, 1, 1, 1, 1, 1, 1, 1, 1, 1, 1, 1, 1, 1, 1, 1, 1, 1, 1, 1, 1, 1, 1, 1, 1, 1, 1, 1, 1, 1, 1, 1, 1, 1, 0, 0, 1, 1, 1, 1, 1, 1, 1, 1, 1, 1, 1, 1, 1, 1, 1, 1, 1, 1, 1, 1, 1, 1, 1, 1, 0, 0, 0, 0, 0, 0, 0, 0, 0, 0, 0, 0, 0, 0, 0, 0, 1, 1, 1, 1])
_k = set([(0, 1), (0, 4), (0, 5), (1, 3), (1, 6), (2, 3), (2, 4), (2, 7), (3, 8), (4, 9), (5, 6), (5, 9), (6, 8), (7, 8), (7, 9), (185, 191), (186, 192), (187, 193), (188, 190), (189, 194), (195, 201), (196, 202), (197, 203), (198, 200), (198, 265), (199, 204), (200, 266), (263, 264), (263, 268), (264, 270), (265, 266), (265, 267), (266, 269), (267, 268), (267, 269), (268, 270), (269, 270), (271, 273), (271, 301), (273, 275), (275, 277), (277, 279), (279, 281), (281, 283), (283, 285), (285, 287), (287, 289), (289, 291), (291, 293), (293, 295), (295, 297), (297, 299), (299, 301), (306, 308), (306, 336), (308, 310), (310, 312), (312, 314), (314, 316), (316, 318), (318, 320), (320, 322), (322, 324), (324, 326), (326, 328), (328, 330), (330, 332), (332, 334), (334, 336), (337, 345), (338, 346), (339, 347), (340, 348), (341, 349), (342, 350), (343, 351), (344, 352)])
me_plane_001.attributes.new('sharp_edge', 'BOOLEAN', 'EDGE').data.foreach_set('value', [ (min(e.vertices), max(e.vertices)) in _k for e in me_plane_001.edges])
_k = {(271, 273): 1.0, (273, 275): 1.0, (275, 277): 1.0, (277, 279): 1.0, (279, 281): 1.0, (281, 283): 1.0, (283, 285): 1.0, (285, 287): 1.0, (287, 289): 1.0, (289, 291): 1.0, (291, 293): 1.0, (293, 295): 1.0, (295, 297): 1.0, (297, 299): 1.0, (299, 301): 1.0, (271, 301): 1.0, (306, 336): 1.0, (308, 310): 1.0, (310, 312): 1.0, (312, 314): 1.0, (316, 318): 1.0, (318, 320): 1.0, (320, 322): 1.0, (324, 326): 1.0, (326, 328): 1.0, (328, 330): 1.0, (332, 334): 1.0, (334, 336): 1.0, (306, 308): 1.0, (322, 324): 1.0, (330, 332): 1.0, (314, 316): 1.0}
me_plane_001.attributes.new('crease_edge', 'FLOAT', 'EDGE').data.foreach_set('value', [_k.get((min(e.vertices), max(e.vertices)), 0.0) for e in me_plane_001.edges])
_uv = me_plane_001.uv_layers.new(name='UVMap')
_uv.uv.foreach_set('vector', [0.8911, 0.5188, 0.9517, 0.5188, 0.9517, 0.5563, 0.5553, 0.001007, 0.6166, 0.001007, 0.6166, 0.59, 0.5553, 0.59, 0.7933, 0.001007, 0.7933, 0.59, 0.7608, 0.59, 0.7608, 0.001007, 0.6791, 0.001007, 0.6791, 0.59, 0.6186, 0.59, 0.6186, 0.001007, 0.8558, 0.5668, 0.8558, 0.604, 0.7953, 0.604, 0.7195, 0.001007, 0.7195, 0.59, 0.6811, 0.59, 0.6811, 0.001007, 0.7216, 0.59, 0.7216, 0.001007, 0.7588, 0.001007, 0.7588, 0.59, 0.8273, 0.5398, 0.826, 0.5391, 0.8283, 0.5366, 0.826, 0.5391, 0.8251, 0.5377, 0.8283, 0.5366, 0.8314, 0.5376, 0.8306, 0.5391, 0.8283, 0.5366, 0.8315, 0.5359, 0.8314, 0.5376, 0.8283, 0.5366, 0.8306, 0.5345, 0.8315, 0.5359, 0.8283, 0.5366, 0.8291, 0.5337, 0.8306, 0.5345, 0.8283, 0.5366, 0.8274, 0.5336, 0.8291, 0.5337, 0.8283, 0.5366, 0.8261, 0.5345, 0.8274, 0.5336, 0.8283, 0.5366, 0.8252, 0.536, 0.8261, 0.5345, 0.8283, 0.5366, 0.829, 0.5399, 0.8273, 0.5398, 0.8283, 0.5366, 0.8251, 0.5377, 0.8252, 0.536, 0.8283, 0.5366, 0.8244, 0.5379, 0.8251, 0.5377, 0.826, 0.5391, 0.8254, 0.5396, 0.8243, 0.5355, 0.8252, 0.536, 0.8251, 0.5377, 0.8244, 0.5379, 0.8306, 0.5391, 0.829, 0.5399, 0.8283, 0.5366, 0.8255, 0.5339, 0.8261, 0.5345, 0.8252, 0.536, 0.8243, 0.5355, 0.8273, 0.5329, 0.8274, 0.5336, 0.8261, 0.5345, 0.8255, 0.5339, 0.8293, 0.5329, 0.8291, 0.5337, 0.8274, 0.5336, 0.8273, 0.5329, 0.8312, 0.534, 0.8306, 0.5345, 0.8291, 0.5337, 0.8293, 0.5329, 0.8322, 0.5357, 0.8315, 0.5359, 0.8306, 0.5345, 0.8312, 0.534, 0.8321, 0.538, 0.8314, 0.5376, 0.8315, 0.5359, 0.8322, 0.5357, 0.8311, 0.5397, 0.8306, 0.5391, 0.8314, 0.5376, 0.8321, 0.538, 0.8291, 0.5406, 0.829, 0.5399, 0.8306, 0.5391, 0.8311, 0.5397, 0.8271, 0.5406, 0.8273, 0.5398, 0.829, 0.5399, 0.8291, 0.5406, 0.8254, 0.5396, 0.826, 0.5391, 0.8273, 0.5398, 0.8271, 0.5406, 0.844, 0.5359, 0.8447, 0.5356, 0.8455, 0.5371, 0.845, 0.5376, 0.845, 0.5376, 0.8455, 0.5371, 0.847, 0.5378, 0.8467, 0.5386, 0.8467, 0.5386, 0.847, 0.5378, 0.8487, 0.5378, 0.8489, 0.5386, 0.8489, 0.5386, 0.8487, 0.5378, 0.8502, 0.5371, 0.8507, 0.5376, 0.8507, 0.5376, 0.8502, 0.5371, 0.8509, 0.5356, 0.8517, 0.5359, 0.8517, 0.5359, 0.8509, 0.5356, 0.8509, 0.5339, 0.8517, 0.5336, 0.8517, 0.5336, 0.8509, 0.5339, 0.8499, 0.5324, 0.8504, 0.5319, 0.8504, 0.5319, 0.8499, 0.5324, 0.8484, 0.5316, 0.8487, 0.5309, 0.8487, 0.5309, 0.8484, 0.5316, 0.847, 0.5316, 0.8467, 0.5309, 0.8467, 0.5309, 0.847, 0.5316, 0.8455, 0.5324, 0.845, 0.5319, 0.8487, 0.5378, 0.847, 0.5378, 0.8477, 0.5349, 0.845, 0.5319, 0.8455, 0.5324, 0.8447, 0.5339, 0.844, 0.5336, 0.844, 0.5336, 0.8447, 0.5339, 0.8447, 0.5356, 0.844, 0.5359, 0.8447, 0.5339, 0.8455, 0.5324, 0.8477, 0.5349, 0.847, 0.5378, 0.8455, 0.5371, 0.8477, 0.5349, 0.8455, 0.5324, 0.847, 0.5316, 0.8477, 0.5349, 0.847, 0.5316, 0.8484, 0.5316, 0.8477, 0.5349, 0.8484, 0.5316, 0.8499, 0.5324, 0.8477, 0.5349, 0.8499, 0.5324, 0.8509, 0.5339, 0.8477, 0.5349, 0.8509, 0.5339, 0.8509, 0.5356, 0.8477, 0.5349, 0.8509, 0.5356, 0.8502, 0.5371, 0.8477, 0.5349, 0.8502, 0.5371, 0.8487, 0.5378, 0.8477, 0.5349, 0.8447, 0.5356, 0.8447, 0.5339, 0.8477, 0.5349, 0.8455, 0.5371, 0.8447, 0.5356, 0.8477, 0.5349, 0.7985, 0.5401, 0.797, 0.5394, 0.7992, 0.5369, 0.797, 0.5394, 0.796, 0.5379, 0.7992, 0.5369, 0.796, 0.5379, 0.796, 0.5361, 0.7992, 0.5369, 0.796, 0.5361, 0.797, 0.5346, 0.7992, 0.5369, 0.797, 0.5346, 0.7983, 0.5337, 0.7992, 0.5369, 0.7983, 0.5337, 0.8, 0.5337, 0.7992, 0.5369, 0.8025, 0.5376, 0.8015, 0.5391, 0.7992, 0.5369, 0.8022, 0.5361, 0.8025, 0.5376, 0.7992, 0.5369, 0.8002, 0.5401, 0.7985, 0.5401, 0.7992, 0.5369, 0.8015, 0.5346, 0.8022, 0.5361, 0.7992, 0.5369, 0.8015, 0.5391, 0.8002, 0.5401, 0.7992, 0.5369, 0.8022, 0.5396, 0.8015, 0.5391, 0.8025, 0.5376, 0.803, 0.5379, 0.8005, 0.5406, 0.8002, 0.5401, 0.8015, 0.5391, 0.8022, 0.5396, 0.8, 0.5337, 0.8015, 0.5346, 0.7992, 0.5369, 0.7983, 0.5408, 0.7985, 0.5401, 0.8002, 0.5401, 0.8005, 0.5406, 0.7965, 0.5399, 0.797, 0.5394, 0.7985, 0.5401, 0.7983, 0.5408, 0.7953, 0.5381, 0.796, 0.5379, 0.797, 0.5394, 0.7965, 0.5399, 0.7953, 0.5359, 0.796, 0.5361, 0.796, 0.5379, 0.7953, 0.5381, 0.7963, 0.5339, 0.797, 0.5346, 0.796, 0.5361, 0.7953, 0.5359, 0.7983, 0.5329, 0.7983, 0.5337, 0.797, 0.5346, 0.7963, 0.5339, 0.8002, 0.5329, 0.8, 0.5337, 0.7983, 0.5337, 0.7983, 0.5329, 0.802, 0.5342, 0.8015, 0.5346, 0.8, 0.5337, 0.8002, 0.5329, 0.803, 0.5359, 0.8022, 0.5361, 0.8015, 0.5346, 0.802, 0.5342, 0.803, 0.5379, 0.8025, 0.5376, 0.8022, 0.5361, 0.803, 0.5359, 0.9954, 0.526, 0.9945, 0.5228, 0.9967, 0.525, 0.9967, 0.525, 0.9945, 0.5228, 0.9977, 0.5238, 0.9977, 0.5238, 0.9945, 0.5228, 0.9977, 0.522, 0.9977, 0.522, 0.9945, 0.5228, 0.9967, 0.5205, 0.9967, 0.5205, 0.9945, 0.5228, 0.9952, 0.5198, 0.9952, 0.5198, 0.9945, 0.5228, 0.9937, 0.5198, 0.9915, 0.5238, 0.9945, 0.5228, 0.9922, 0.5253, 0.9912, 0.522, 0.9945, 0.5228, 0.9915, 0.5238, 0.9977, 0.5336, 0.9945, 0.5328, 0.9977, 0.5319, 0.9977, 0.5319, 0.9945, 0.5328, 0.9967, 0.5306, 0.9937, 0.5361, 0.9945, 0.5328, 0.9954, 0.5358, 0.9922, 0.5351, 0.9945, 0.5328, 0.9937, 0.5361, 0.9915, 0.5336, 0.9945, 0.5328, 0.9922, 0.5351, 0.9915, 0.5321, 0.9945, 0.5328, 0.9915, 0.5336, 0.9922, 0.5306, 0.9945, 0.5328, 0.9915, 0.5321, 0.9937, 0.5296, 0.9945, 0.5328, 0.9922, 0.5306, 0.9954, 0.5296, 0.9945, 0.5328, 0.9937, 0.5296, 0.9969, 0.5351, 0.9945, 0.5328, 0.9977, 0.5336, 0.9967, 0.5306, 0.9945, 0.5328, 0.9954, 0.5296, 0.9974, 0.5299, 0.9984, 0.5319, 0.9977, 0.5319, 0.9967, 0.5306, 0.9954, 0.5289, 0.9974, 0.5299, 0.9967, 0.5306, 0.9954, 0.5296, 0.9954, 0.5358, 0.9945, 0.5328, 0.9969, 0.5351, 0.9935, 0.5289, 0.9954, 0.5289, 0.9954, 0.5296, 0.9937, 0.5296, 0.9917, 0.5299, 0.9935, 0.5289, 0.9937, 0.5296, 0.9922, 0.5306, 0.9907, 0.5319, 0.9917, 0.5299, 0.9922, 0.5306, 0.9915, 0.5321, 0.9907, 0.5338, 0.9907, 0.5319, 0.9915, 0.5321, 0.9915, 0.5336, 0.9917, 0.5358, 0.9907, 0.5338, 0.9915, 0.5336, 0.9922, 0.5351, 0.9935, 0.5368, 0.9917, 0.5358, 0.9922, 0.5351, 0.9937, 0.5361, 0.9957, 0.5368, 0.9935, 0.5368, 0.9937, 0.5361, 0.9954, 0.5358, 0.9974, 0.5356, 0.9957, 0.5368, 0.9954, 0.5358, 0.9969, 0.5351, 0.9984, 0.5338, 0.9974, 0.5356, 0.9969, 0.5351, 0.9977, 0.5336, 0.9984, 0.5319, 0.9984, 0.5338, 0.9977, 0.5336, 0.9977, 0.5319, 0.8392, 0.5406, 0.8369, 0.5406, 0.8372, 0.5399, 0.8389, 0.5399, 0.8369, 0.5406, 0.8352, 0.5396, 0.8357, 0.5391, 0.8372, 0.5399, 0.8352, 0.5396, 0.8342, 0.5379, 0.8349, 0.5376, 0.8357, 0.5391, 0.8342, 0.5379, 0.8342, 0.5356, 0.8349, 0.5359, 0.8349, 0.5376, 0.8342, 0.5356, 0.8349, 0.5339, 0.8357, 0.5344, 0.8349, 0.5359, 0.8349, 0.5339, 0.8369, 0.5329, 0.8372, 0.5337, 0.8357, 0.5344, 0.8369, 0.5329, 0.8389, 0.5329, 0.8389, 0.5337, 0.8372, 0.5337, 0.8389, 0.5329, 0.8409, 0.5339, 0.8402, 0.5344, 0.8389, 0.5337, 0.8409, 0.5339, 0.8419, 0.5356, 0.8411, 0.5359, 0.8402, 0.5344, 0.8419, 0.5356, 0.8419, 0.5376, 0.8411, 0.5374, 0.8411, 0.5359, 0.8349, 0.5376, 0.8379, 0.5366, 0.8357, 0.5391, 0.8419, 0.5376, 0.8409, 0.5394, 0.8404, 0.5389, 0.8411, 0.5374, 0.8409, 0.5394, 0.8392, 0.5406, 0.8389, 0.5399, 0.8404, 0.5389, 0.8404, 0.5389, 0.8379, 0.5366, 0.8411, 0.5374, 0.8357, 0.5391, 0.8379, 0.5366, 0.8372, 0.5399, 0.8411, 0.5374, 0.8379, 0.5366, 0.8411, 0.5359, 0.8411, 0.5359, 0.8379, 0.5366, 0.8402, 0.5344, 0.8402, 0.5344, 0.8379, 0.5366, 0.8389, 0.5337, 0.8389, 0.5337, 0.8379, 0.5366, 0.8372, 0.5337, 0.8372, 0.5337, 0.8379, 0.5366, 0.8357, 0.5344, 0.8357, 0.5344, 0.8379, 0.5366, 0.8349, 0.5359, 0.8349, 0.5359, 0.8379, 0.5366, 0.8349, 0.5376, 0.8389, 0.5399, 0.8379, 0.5366, 0.8404, 0.5389, 0.8372, 0.5399, 0.8379, 0.5366, 0.8389, 0.5399, 0.9937, 0.526, 0.9945, 0.5228, 0.9954, 0.526, 0.9922, 0.5205, 0.9945, 0.5228, 0.9912, 0.522, 0.9922, 0.5253, 0.9945, 0.5228, 0.9937, 0.526, 0.9917, 0.5258, 0.9907, 0.524, 0.9915, 0.5238, 0.9922, 0.5253, 0.9935, 0.5267, 0.9917, 0.5258, 0.9922, 0.5253, 0.9937, 0.526, 0.9937, 0.5198, 0.9945, 0.5228, 0.9922, 0.5205, 0.9957, 0.5267, 0.9935, 0.5267, 0.9937, 0.526, 0.9954, 0.526, 0.9974, 0.5258, 0.9957, 0.5267, 0.9954, 0.526, 0.9967, 0.525, 0.9984, 0.5238, 0.9974, 0.5258, 0.9967, 0.525, 0.9977, 0.5238, 0.9984, 0.5218, 0.9984, 0.5238, 0.9977, 0.5238, 0.9977, 0.522, 0.9974, 0.52, 0.9984, 0.5218, 0.9977, 0.522, 0.9967, 0.5205, 0.9954, 0.5188, 0.9974, 0.52, 0.9967, 0.5205, 0.9952, 0.5198, 0.9935, 0.5188, 0.9954, 0.5188, 0.9952, 0.5198, 0.9937, 0.5198, 0.9915, 0.52, 0.9935, 0.5188, 0.9937, 0.5198, 0.9922, 0.5205, 0.9907, 0.5218, 0.9915, 0.52, 0.9922, 0.5205, 0.9912, 0.522, 0.9907, 0.524, 0.9907, 0.5218, 0.9912, 0.522, 0.9915, 0.5238, 0.808, 0.5399, 0.8087, 0.5369, 0.8094, 0.5401, 0.8094, 0.5401, 0.8087, 0.5369, 0.8112, 0.5391, 0.8112, 0.5391, 0.8087, 0.5369, 0.8119, 0.5376, 0.8119, 0.5376, 0.8087, 0.5369, 0.8119, 0.5359, 0.8119, 0.5359, 0.8087, 0.5369, 0.8112, 0.5344, 0.8112, 0.5344, 0.8087, 0.5369, 0.8097, 0.5337, 0.8057, 0.5359, 0.8087, 0.5369, 0.8057, 0.5376, 0.8065, 0.5344, 0.8087, 0.5369, 0.8057, 0.5359, 0.8065, 0.5389, 0.8087, 0.5369, 0.808, 0.5399, 0.808, 0.5337, 0.8087, 0.5369, 0.8065, 0.5344, 0.8057, 0.5376, 0.8087, 0.5369, 0.8065, 0.5389, 0.805, 0.5376, 0.805, 0.5356, 0.8057, 0.5359, 0.8057, 0.5376, 0.806, 0.5394, 0.805, 0.5376, 0.8057, 0.5376, 0.8065, 0.5389, 0.8097, 0.5337, 0.8087, 0.5369, 0.808, 0.5337, 0.8077, 0.5406, 0.806, 0.5394, 0.8065, 0.5389, 0.808, 0.5399, 0.8097, 0.5409, 0.8077, 0.5406, 0.808, 0.5399, 0.8094, 0.5401, 0.8117, 0.5399, 0.8097, 0.5409, 0.8094, 0.5401, 0.8112, 0.5391, 0.8127, 0.5379, 0.8117, 0.5399, 0.8112, 0.5391, 0.8119, 0.5376, 0.8127, 0.5359, 0.8127, 0.5379, 0.8119, 0.5376, 0.8119, 0.5359, 0.8117, 0.5339, 0.8127, 0.5359, 0.8119, 0.5359, 0.8112, 0.5344, 0.8099, 0.5329, 0.8117, 0.5339, 0.8112, 0.5344, 0.8097, 0.5337, 0.8077, 0.5329, 0.8099, 0.5329, 0.8097, 0.5337, 0.808, 0.5337, 0.806, 0.5339, 0.8077, 0.5329, 0.808, 0.5337, 0.8065, 0.5344, 0.805, 0.5356, 0.806, 0.5339, 0.8065, 0.5344, 0.8057, 0.5359, 0.9907, 0.001011, 0.9922, 0.001011, 0.9922, 0.5151, 0.9907, 0.5151, 0.7953, 0.5151, 0.7953, 0.001011, 0.8136, 0.001011, 0.8136, 0.5151, 0.836, 0.001011, 0.8534, 0.001011, 0.8534, 0.5151, 0.836, 0.5151, 0.906, 0.00101, 0.9065, 0.00101, 0.9065, 0.5141, 0.906, 0.5141, 0.9356, 0.5151, 0.9277, 0.5151, 0.9277, 0.001011, 0.9356, 0.001011, 0.9957, 0.001008, 0.9957, 0.5151, 0.9942, 0.5151, 0.9942, 0.001008, 0.8156, 0.001011, 0.834, 0.001011, 0.834, 0.5151, 0.8156, 0.5151, 0.9085, 0.5151, 0.9085, 0.001011, 0.9256, 0.001011, 0.9256, 0.5151, 0.4871, 0.9988, 0.001002, 0.9988, 0.001002, 0.9983, 0.4871, 0.9983, 0.9376, 0.5151, 0.9376, 0.001011, 0.9453, 0.001011, 0.9453, 0.5151, 0.8521, 0.5208, 0.8521, 0.522, 0.8502, 0.5215, 0.8521, 0.522, 0.8516, 0.5228, 0.8502, 0.5215, 0.8516, 0.5228, 0.8506, 0.5235, 0.8502, 0.5215, 0.8506, 0.5235, 0.8497, 0.5235, 0.8502, 0.5215, 0.8497, 0.5235, 0.8487, 0.523, 0.8502, 0.5215, 0.8487, 0.523, 0.8479, 0.522, 0.8502, 0.5215, 0.8494, 0.5193, 0.8506, 0.5193, 0.8502, 0.5215, 0.8484, 0.52, 0.8494, 0.5193, 0.8502, 0.5215, 0.8514, 0.5198, 0.8521, 0.5208, 0.8502, 0.5215, 0.8479, 0.5208, 0.8484, 0.52, 0.8502, 0.5215, 0.8506, 0.5193, 0.8514, 0.5198, 0.8502, 0.5215, 0.8506, 0.5188, 0.8506, 0.5193, 0.8494, 0.5193, 0.8492, 0.5188, 0.8519, 0.5195, 0.8514, 0.5198, 0.8506, 0.5193, 0.8506, 0.5188, 0.8479, 0.522, 0.8479, 0.5208, 0.8502, 0.5215, 0.8526, 0.5208, 0.8521, 0.5208, 0.8514, 0.5198, 0.8519, 0.5195, 0.8526, 0.522, 0.8521, 0.522, 0.8521, 0.5208, 0.8526, 0.5208, 0.8519, 0.5233, 0.8516, 0.5228, 0.8521, 0.522, 0.8526, 0.522, 0.8509, 0.524, 0.8506, 0.5235, 0.8516, 0.5228, 0.8519, 0.5233, 0.8494, 0.524, 0.8497, 0.5235, 0.8506, 0.5235, 0.8509, 0.524, 0.8482, 0.5235, 0.8487, 0.523, 0.8497, 0.5235, 0.8494, 0.524, 0.8474, 0.5223, 0.8479, 0.522, 0.8487, 0.523, 0.8482, 0.5235, 0.8474, 0.5208, 0.8479, 0.5208, 0.8479, 0.522, 0.8474, 0.5223, 0.8482, 0.5195, 0.8484, 0.52, 0.8479, 0.5208, 0.8474, 0.5208, 0.8492, 0.5188, 0.8494, 0.5193, 0.8484, 0.52, 0.8482, 0.5195, 0.8503, 0.5497, 0.8508, 0.5477, 0.8513, 0.5497, 0.8513, 0.5497, 0.8508, 0.5477, 0.8523, 0.5492, 0.8523, 0.5492, 0.8508, 0.5477, 0.8528, 0.5482, 0.8528, 0.5482, 0.8508, 0.5477, 0.853, 0.5472, 0.853, 0.5472, 0.8508, 0.5477, 0.8526, 0.5462, 0.8526, 0.5462, 0.8508, 0.5477, 0.8516, 0.5457, 0.8488, 0.547, 0.8508, 0.5477, 0.8488, 0.5482, 0.8493, 0.546, 0.8508, 0.5477, 0.8488, 0.547, 0.8493, 0.549, 0.8508, 0.5477, 0.8503, 0.5497, 0.8503, 0.5455, 0.8508, 0.5477, 0.8493, 0.546, 0.8488, 0.5482, 0.8508, 0.5477, 0.8493, 0.549, 0.8483, 0.5482, 0.8483, 0.547, 0.8488, 0.547, 0.8488, 0.5482, 0.8488, 0.5495, 0.8483, 0.5482, 0.8488, 0.5482, 0.8493, 0.549, 0.8516, 0.5457, 0.8508, 0.5477, 0.8503, 0.5455, 0.8501, 0.5502, 0.8488, 0.5495, 0.8493, 0.549, 0.8503, 0.5497, 0.8516, 0.5502, 0.8501, 0.5502, 0.8503, 0.5497, 0.8513, 0.5497, 0.8528, 0.5497, 0.8516, 0.5502, 0.8513, 0.5497, 0.8523, 0.5492, 0.8533, 0.5485, 0.8528, 0.5497, 0.8523, 0.5492, 0.8528, 0.5482, 0.8533, 0.547, 0.8533, 0.5485, 0.8528, 0.5482, 0.853, 0.5472, 0.8528, 0.5457, 0.8533, 0.547, 0.853, 0.5472, 0.8526, 0.5462, 0.8516, 0.545, 0.8528, 0.5457, 0.8526, 0.5462, 0.8516, 0.5457, 0.8503, 0.545, 0.8516, 0.545, 0.8516, 0.5457, 0.8503, 0.5455, 0.8491, 0.5457, 0.8503, 0.545, 0.8503, 0.5455, 0.8493, 0.546, 0.8483, 0.547, 0.8491, 0.5457, 0.8493, 0.546, 0.8488, 0.547, 0.906, 0.00101, 0.906, 0.5141, 0.9016, 0.5141, 0.9016, 0.00101, 0.8912, 0.00101, 0.8924, 0.00101, 0.8924, 0.5141, 0.8912, 0.5141, 0.8966, 0.00101, 0.9016, 0.00101, 0.9016, 0.5141, 0.8966, 0.5141, 0.8924, 0.5141, 0.8924, 0.00101, 0.8966, 0.00101, 0.8966, 0.5141, 0.9515, 0.001011, 0.9515, 0.5151, 0.9473, 0.5151, 0.9473, 0.001011, 0.9977, 0.5151, 0.9977, 0.00101, 0.999, 0.00101, 0.999, 0.5151, 0.9535, 0.5151, 0.9535, 0.001011, 0.9585, 0.001011, 0.9585, 0.5151, 0.9695, 0.001011, 0.9695, 0.5151, 0.9653, 0.5151, 0.9653, 0.001011, 0.8454, 0.5297, 0.8439, 0.5297, 0.8439, 0.5188, 0.8454, 0.5188, 0.8439, 0.5297, 0.8424, 0.5297, 0.8424, 0.5188, 0.8439, 0.5188, 0.8424, 0.5297, 0.8409, 0.5297, 0.8409, 0.5188, 0.8424, 0.5188, 0.8409, 0.5297, 0.8395, 0.5297, 0.8395, 0.5188, 0.8409, 0.5188, 0.8395, 0.5297, 0.838, 0.5297, 0.838, 0.5188, 0.8395, 0.5188, 0.838, 0.5297, 0.8365, 0.5297, 0.8365, 0.5188, 0.838, 0.5188, 0.8365, 0.5297, 0.835, 0.5297, 0.835, 0.5188, 0.8365, 0.5188, 0.835, 0.5297, 0.8333, 0.5297, 0.8333, 0.5188, 0.835, 0.5188, 0.8333, 0.5297, 0.8318, 0.5297, 0.8318, 0.5188, 0.8333, 0.5188, 0.8318, 0.5297, 0.8303, 0.5297, 0.8303, 0.5188, 0.8318, 0.5188, 0.8303, 0.5297, 0.8288, 0.5297, 0.8288, 0.5188, 0.8303, 0.5188, 0.8288, 0.5297, 0.8273, 0.5297, 0.8273, 0.5188, 0.8288, 0.5188, 0.8273, 0.5297, 0.8258, 0.5297, 0.8258, 0.5188, 0.8273, 0.5188, 0.8258, 0.5297, 0.8243, 0.5297, 0.8243, 0.5188, 0.8258, 0.5188, 0.8243, 0.5297, 0.8228, 0.5297, 0.8228, 0.5188, 0.8243, 0.5188, 0.8228, 0.5297, 0.8213, 0.5297, 0.8213, 0.5188, 0.8228, 0.5188, 0.9937, 0.5466, 0.9945, 0.5429, 0.9952, 0.5466, 0.9937, 0.539, 0.9945, 0.5429, 0.9925, 0.5397, 0.9982, 0.5422, 0.9945, 0.5429, 0.9977, 0.5407, 0.9912, 0.5449, 0.9945, 0.5429, 0.9925, 0.5462, 0.9977, 0.5449, 0.9945, 0.5429, 0.9982, 0.5437, 0.9952, 0.539, 0.9945, 0.5429, 0.9937, 0.539, 0.9907, 0.5422, 0.9945, 0.5429, 0.9907, 0.5437, 0.9952, 0.5466, 0.9945, 0.5429, 0.9967, 0.5462, 0.9977, 0.5407, 0.9945, 0.5429, 0.9967, 0.5397, 0.9925, 0.5397, 0.9945, 0.5429, 0.9912, 0.5407, 0.9925, 0.5462, 0.9945, 0.5429, 0.9937, 0.5466, 0.9982, 0.5437, 0.9945, 0.5429, 0.9982, 0.5422, 0.9907, 0.5437, 0.9945, 0.5429, 0.9912, 0.5449, 0.9967, 0.5462, 0.9945, 0.5429, 0.9977, 0.5449, 0.9967, 0.5397, 0.9945, 0.5429, 0.9952, 0.539, 0.9912, 0.5407, 0.9945, 0.5429, 0.9907, 0.5422, 0.8469, 0.5439, 0.8429, 0.5447, 0.8462, 0.5425, 0.8452, 0.5479, 0.8429, 0.5447, 0.8462, 0.5467, 0.8437, 0.541, 0.8429, 0.5447, 0.8422, 0.541, 0.841, 0.5479, 0.8429, 0.5447, 0.8422, 0.5484, 0.8462, 0.5425, 0.8429, 0.5447, 0.8452, 0.5415, 0.8392, 0.5439, 0.8429, 0.5447, 0.8392, 0.5454, 0.8452, 0.5415, 0.8429, 0.5447, 0.8437, 0.541, 0.8178, 0.5188, 0.8193, 0.5188, 0.8193, 0.53, 0.8178, 0.53, 0.8149, 0.5188, 0.8164, 0.5188, 0.8164, 0.53, 0.8149, 0.53, 0.8119, 0.5188, 0.8134, 0.5188, 0.8134, 0.53, 0.8119, 0.53, 0.8089, 0.5188, 0.8104, 0.5188, 0.8104, 0.53, 0.8089, 0.53, 0.8057, 0.5188, 0.8072, 0.5188, 0.8072, 0.53, 0.8057, 0.53, 0.8027, 0.5188, 0.8042, 0.5188, 0.8042, 0.53, 0.8027, 0.53, 0.7997, 0.5188, 0.8012, 0.5188, 0.8012, 0.53, 0.7997, 0.53, 0.7968, 0.5188, 0.7983, 0.5188, 0.7983, 0.53, 0.7968, 0.53, 0.8422, 0.5484, 0.8429, 0.5447, 0.8437, 0.5484, 0.8164, 0.5188, 0.8178, 0.5188, 0.8178, 0.53, 0.8164, 0.53, 0.8422, 0.541, 0.8429, 0.5447, 0.841, 0.5415, 0.8012, 0.5188, 0.8027, 0.5188, 0.8027, 0.53, 0.8012, 0.53, 0.8462, 0.5467, 0.8429, 0.5447, 0.8469, 0.5454, 0.8072, 0.5188, 0.8089, 0.5188, 0.8089, 0.53, 0.8072, 0.53, 0.84, 0.5425, 0.8429, 0.5447, 0.8392, 0.5439, 0.841, 0.5415, 0.8429, 0.5447, 0.84, 0.5425, 0.8134, 0.5188, 0.8149, 0.5188, 0.8149, 0.53, 0.8134, 0.53, 0.7983, 0.5188, 0.7997, 0.5188, 0.7997, 0.53, 0.7983, 0.53, 0.8392, 0.5454, 0.8429, 0.5447, 0.84, 0.5467, 0.84, 0.5467, 0.8429, 0.5447, 0.841, 0.5479, 0.8042, 0.5188, 0.8057, 0.5188, 0.8057, 0.53, 0.8042, 0.53, 0.8437, 0.5484, 0.8429, 0.5447, 0.8452, 0.5479, 0.8104, 0.5188, 0.8119, 0.5188, 0.8119, 0.53, 0.8104, 0.53, 0.7953, 0.5188, 0.7968, 0.5188, 0.7968, 0.53, 0.7953, 0.53, 0.8469, 0.5454, 0.8429, 0.5447, 0.8469, 0.5439, 0.9872, 0.562, 0.9872, 0.001007, 0.9887, 0.001007, 0.9887, 0.562, 0.9732, 0.001007, 0.9732, 0.562, 0.9715, 0.562, 0.9715, 0.001007, 0.9837, 0.562, 0.9837, 0.001011, 0.9852, 0.001011, 0.9852, 0.562, 0.98, 0.562, 0.98, 0.001007, 0.9817, 0.001007, 0.9817, 0.562, 0.8891, 0.001007, 0.8891, 0.562, 0.8733, 0.562, 0.8733, 0.001007, 0.9632, 0.001007, 0.9632, 0.562, 0.9605, 0.562, 0.9605, 0.001007, 0.978, 0.001007, 0.978, 0.562, 0.9752, 0.562, 0.9752, 0.001007, 0.8713, 0.001007, 0.8713, 0.562, 0.8554, 0.562, 0.8554, 0.001007, 0.5533, 0.9411, 0.5533, 0.9962, 0.001008, 0.9962, 0.001008, 0.9411, 0.001008, 0.4968, 0.001008, 0.4417, 0.5533, 0.4417, 0.5533, 0.4968, 0.8217, 0.5376, 0.8209, 0.5392, 0.8184, 0.5369, 0.8209, 0.5392, 0.8194, 0.54, 0.8184, 0.5369, 0.8194, 0.5337, 0.8208, 0.5346, 0.8184, 0.5369, 0.8178, 0.5338, 0.8194, 0.5337, 0.8184, 0.5369, 0.8163, 0.5346, 0.8178, 0.5338, 0.8184, 0.5369, 0.8153, 0.536, 0.8163, 0.5346, 0.8184, 0.5369, 0.8154, 0.5377, 0.8153, 0.536, 0.8184, 0.5369, 0.8163, 0.5392, 0.8154, 0.5377, 0.8184, 0.5369, 0.8177, 0.5401, 0.8163, 0.5392, 0.8184, 0.5369, 0.8216, 0.5359, 0.8217, 0.5376, 0.8184, 0.5369, 0.8194, 0.54, 0.8177, 0.5401, 0.8184, 0.5369, 0.8195, 0.5408, 0.8194, 0.54, 0.8209, 0.5392, 0.8214, 0.5397, 0.8175, 0.5408, 0.8177, 0.5401, 0.8194, 0.54, 0.8195, 0.5408, 0.8208, 0.5346, 0.8216, 0.5359, 0.8184, 0.5369, 0.8158, 0.5398, 0.8163, 0.5392, 0.8177, 0.5401, 0.8175, 0.5408, 0.8148, 0.5381, 0.8154, 0.5377, 0.8163, 0.5392, 0.8158, 0.5398, 0.8147, 0.5358, 0.8153, 0.536, 0.8154, 0.5377, 0.8148, 0.5381, 0.8157, 0.5341, 0.8163, 0.5346, 0.8153, 0.536, 0.8147, 0.5358, 0.8173, 0.5329, 0.8178, 0.5338, 0.8163, 0.5346, 0.8157, 0.5341, 0.8196, 0.533, 0.8194, 0.5337, 0.8178, 0.5338, 0.8173, 0.5329, 0.8213, 0.534, 0.8208, 0.5346, 0.8194, 0.5337, 0.8196, 0.533, 0.8223, 0.5357, 0.8216, 0.5359, 0.8208, 0.5346, 0.8213, 0.534, 0.8223, 0.5377, 0.8217, 0.5376, 0.8216, 0.5359, 0.8223, 0.5357, 0.8214, 0.5397, 0.8209, 0.5392, 0.8217, 0.5376, 0.8223, 0.5377, 0.5533, 0.8861, 0.5533, 0.9411, 0.001008, 0.9411, 0.001008, 0.8861, 0.5533, 0.776, 0.5533, 0.831, 0.001008, 0.831, 0.001008, 0.776, 0.001008, 0.4417, 0.001008, 0.3866, 0.5533, 0.3866, 0.5533, 0.4417, 0.001008, 0.1663, 0.001008, 0.1112, 0.5533, 0.1112, 0.5533, 0.1663, 0.001008, 0.3866, 0.001008, 0.3315, 0.5533, 0.3315, 0.5533, 0.3866, 0.001008, 0.3315, 0.001008, 0.2764, 0.5533, 0.2764, 0.5533, 0.3315, 0.001008, 0.2764, 0.001008, 0.2213, 0.5533, 0.2213, 0.5533, 0.2764, 0.001008, 0.2213, 0.001008, 0.1663, 0.5533, 0.1663, 0.5533, 0.2213, 0.5533, 0.5007, 0.5533, 0.5557, 0.001008, 0.5557, 0.001008, 0.5007, 0.5533, 0.831, 0.5533, 0.8861, 0.001008, 0.8861, 0.001008, 0.831, 0.5533, 0.7209, 0.5533, 0.776, 0.001008, 0.776, 0.001008, 0.7209, 0.5533, 0.6658, 0.5533, 0.7209, 0.001008, 0.7209, 0.001008, 0.6658, 0.5533, 0.6108, 0.5533, 0.6658, 0.001008, 0.6658, 0.001008, 0.6108, 0.5533, 0.5557, 0.5533, 0.6108, 0.001008, 0.6108, 0.001008, 0.5557, 0.001008, 0.05609, 0.001008, 0.001009, 0.5533, 0.00101, 0.5533, 0.05609, 0.001008, 0.1112, 0.001008, 0.05609, 0.5533, 0.05609, 0.5533, 0.1112, 0.8911, 0.5798, 0.8911, 0.5188, 0.9293, 0.5798, 0.9293, 0.5798, 0.8911, 0.5188, 0.9517, 0.5563, 0.7953, 0.543, 0.8337, 0.543, 0.7953, 0.604, 0.8337, 0.543, 0.8558, 0.5668, 0.7953, 0.604])
me_plane_001.materials.append(mat_rollershutter_window_02_graffiti)
me_plane_001.update()

# ---- objects
ob_rollershutter_window_02 = bpy.data.objects.new('rollershutter_window_02 ', me_plane_005)
ob_rollershutter_window_02_graffiti = bpy.data.objects.new('rollershutter_window_02_graffiti', me_plane_001)

# ---- transforms, parenting, visibility, modifiers, constraints
ob_rollershutter_window_02.location = (0.0, 0.0, 0.0)
ob_rollershutter_window_02.show_all_edges = True
_vg = ob_rollershutter_window_02.vertex_groups.new(name='Section1')
_vg = ob_rollershutter_window_02.vertex_groups.new(name='Section2')
_vg = ob_rollershutter_window_02.vertex_groups.new(name='Section3')
_vg = ob_rollershutter_window_02.vertex_groups.new(name='Section4')
_vg = ob_rollershutter_window_02.vertex_groups.new(name='Section5')
_vg = ob_rollershutter_window_02.vertex_groups.new(name='Section6')
_vg = ob_rollershutter_window_02.vertex_groups.new(name='Section7')
_vg = ob_rollershutter_window_02.vertex_groups.new(name='Section8')
_vg = ob_rollershutter_window_02.vertex_groups.new(name='Section9')
_m = ob_rollershutter_window_02.modifiers.new('Auto Smooth', 'NODES')
_m.node_group = ng_auto_smooth
_gi = [s.identifier for s in ng_auto_smooth.interface.items_tree if s.item_type == 'SOCKET' and s.in_out == 'INPUT']
_m[_gi[1]] = 0.5236  # Angle
ob_rollershutter_window_02_graffiti.location = (2.0, 0.0, 0.0)
ob_rollershutter_window_02_graffiti.show_all_edges = True
_vg = ob_rollershutter_window_02_graffiti.vertex_groups.new(name='Section1')
_vg = ob_rollershutter_window_02_graffiti.vertex_groups.new(name='Section2')
_vg = ob_rollershutter_window_02_graffiti.vertex_groups.new(name='Section3')
_vg = ob_rollershutter_window_02_graffiti.vertex_groups.new(name='Section4')
_vg = ob_rollershutter_window_02_graffiti.vertex_groups.new(name='Section5')
_vg = ob_rollershutter_window_02_graffiti.vertex_groups.new(name='Section6')
_vg = ob_rollershutter_window_02_graffiti.vertex_groups.new(name='Section7')
_vg = ob_rollershutter_window_02_graffiti.vertex_groups.new(name='Section8')
_vg = ob_rollershutter_window_02_graffiti.vertex_groups.new(name='Section9')
_m = ob_rollershutter_window_02_graffiti.modifiers.new('Auto Smooth', 'NODES')
_m.node_group = ng_auto_smooth
_gi = [s.identifier for s in ng_auto_smooth.interface.items_tree if s.item_type == 'SOCKET' and s.in_out == 'INPUT']
_m[_gi[1]] = 0.5236  # Angle

# ---- collection membership
col_rollershutter_window_02.objects.link(ob_rollershutter_window_02)
col_rollershutter_window_02.objects.link(ob_rollershutter_window_02_graffiti)

# ---- scene / render settings (as saved in the file)
scene.frame_start = 1; scene.frame_end = 250; scene.frame_set(0)
scene.render.engine = 'CYCLES'
scene.render.resolution_x = 840
scene.render.resolution_y = 1024
scene.render.film_transparent = True
scene.cycles.samples = 256
scene.cycles.sampling_pattern = 'TABULATED_SOBOL'
scene.cycles.use_light_tree = False
scene.cycles.bake_type = 'NORMAL'
scene.eevee.use_gtao = True
scene.view_settings.view_transform = 'Standard'
bpy.context.view_layer.update()

# ---- added for rendering (the .blend has no active camera and no usable light): camera, sun
cam_auto = bpy.data.cameras.new('AutoCamera')
cam_auto.lens = 50.0
cam_auto.sensor_width = 36.0
cam_auto.clip_end = 1000.0
ob_auto_camera = bpy.data.objects.new('AutoCamera', cam_auto)
scene.collection.objects.link(ob_auto_camera)
ob_auto_camera.location = (4.63374, -4.44352, 3.68743)
ob_auto_camera.rotation_euler = (1.09748, -7.21219e-08, 0.694738)
scene.camera = ob_auto_camera
light_auto_sun = bpy.data.lights.new('AutoSun', 'SUN')
light_auto_sun.energy = 3.0
light_auto_sun.angle = 0.0523599
ob_auto_sun = bpy.data.objects.new('AutoSun', light_auto_sun)
scene.collection.objects.link(ob_auto_sun)
ob_auto_sun.rotation_euler = (0.872665, 0.174533, 0.523599)
bpy.context.view_layer.update()
